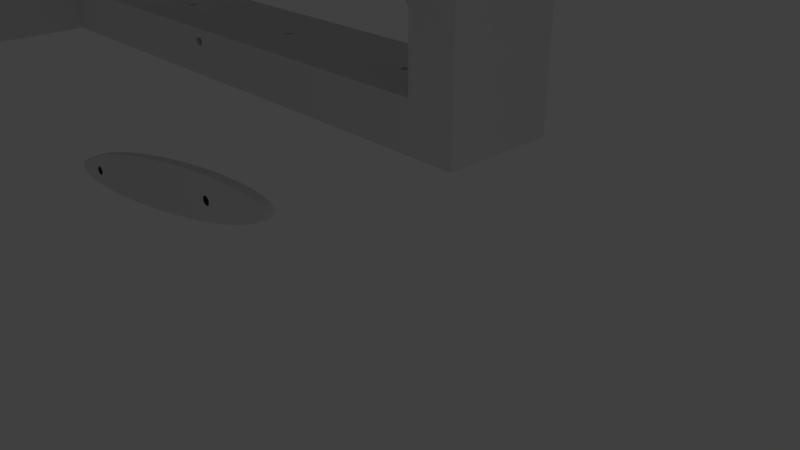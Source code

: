 # Source: PaineilmatykkiXD_.blend  (saved by Blender 2.78.0; exported with 4.5.12 LTS)
import bpy
from mathutils import Matrix  # noqa: F401  (used for matrix-valued properties, if any)

bpy.ops.wm.read_factory_settings(use_empty=True)
scene = bpy.context.scene
scene.name = 'Scene'

# ---- collections
col_collection_1 = bpy.data.collections.new('Collection 1'); scene.collection.children.link(col_collection_1)

# ---- world
world_world = bpy.data.worlds.new('World'); scene.world = world_world
world_world.color = (0.05088, 0.05088, 0.05088)
world_world.use_sun_shadow = False
world_world.sun_shadow_jitter_overblur = 0.0
world_world.cycles.sampling_method = 'MANUAL'

# ---- cameras
cam_camera = bpy.data.cameras.new('Camera')
cam_camera.clip_end = 100.0
cam_camera.lens = 35.0
cam_camera.sensor_width = 32.0
cam_camera.sensor_height = 18.0
cam_camera.ortho_scale = 7.314
cam_camera.dof.focus_distance = 0.0
cam_camera.dof.aperture_fstop = 128.0

# ---- lights
light_lamp = bpy.data.lights.new('Lamp', 'POINT')
light_lamp.transmission_factor = 0.0
light_lamp.cutoff_distance = 30.0
light_lamp.energy = 100.0
light_lamp.shadow_buffer_clip_start = 1.001
light_lamp.shadow_soft_size = 0.1
light_lamp.shadow_maximum_resolution = 0.006
light_lamp.use_absolute_resolution = True

# ---- meshes
me_circle_001 = bpy.data.meshes.new('Circle.001')
me_circle_001.from_pydata([(0.0, 1.0, 0.0), (-0.1951, 0.9808, 0.0), (-0.3827, 0.9239, 0.0), (-0.5556, 0.8315, 0.0), (-0.7071, 0.7071, 0.0), (-0.8315, 0.5556, 0.0), (-0.9239, 0.3827, 0.0), (-0.9808, 0.1951, 0.0), (-1.0, 7.55e-08, 0.0), (-0.9808, -0.1951, 0.0), (-0.9239, -0.3827, 0.0), (-0.8315, -0.5556, 0.0), (-0.7071, -0.7071, 0.0), (-0.5556, -0.8315, 0.0), (-0.3827, -0.9239, 0.0), (-0.1951, -0.9808, 0.0), (3.258e-07, -1.0, 0.0), (0.1951, -0.9808, 0.0), (0.3827, -0.9239, 0.0), (0.5556, -0.8315, 0.0), (0.7071, -0.7071, 0.0), (0.8315, -0.5556, 0.0), (0.9239, -0.3827, 0.0), (0.9808, -0.1951, 0.0), (1.0, 9.656e-07, 0.0), (0.9808, 0.1951, 0.0), (0.9239, 0.3827, 0.0), (0.8315, 0.5556, 0.0), (0.7071, 0.7071, 0.0), (0.5556, 0.8315, 0.0), (0.3827, 0.9239, 0.0), (0.1951, 0.9808, 0.0), (-0.1951, 0.9807, -823.2), (-9.095e-13, 1.0, -823.2), (-0.3827, 0.9238, -823.2), (-0.5556, 0.8314, -823.2), (-0.7071, 0.7071, -823.2), (-0.8315, 0.5555, -823.2), (-0.9239, 0.3826, -823.2), (-0.9808, 0.1951, -823.2), (-1.0, -3.591e-05, -823.2), (-0.9808, -0.1951, -823.2), (-0.9239, -0.3827, -823.2), (-0.8315, -0.5556, -823.2), (-0.7071, -0.7071, -823.2), (-0.5556, -0.8315, -823.2), (-0.3827, -0.9239, -823.2), (-0.1951, -0.9808, -823.2), (3.258e-07, -1.0, -823.2), (0.1951, -0.9808, -823.2), (0.3827, -0.9239, -823.2), (0.5556, -0.8315, -823.2), (0.7071, -0.7071, -823.2), (0.8315, -0.5556, -823.2), (0.9239, -0.3827, -823.2), (0.9808, -0.1951, -823.2), (1.0, -3.502e-05, -823.2), (0.9808, 0.1951, -823.2), (0.9239, 0.3826, -823.2), (0.8315, 0.5555, -823.2), (0.7071, 0.7071, -823.2), (0.5556, 0.8314, -823.2), (0.3827, 0.9238, -823.2), (0.1951, 0.9807, -823.2)], [], [(1, 0, 31, 30, 29, 28, 27, 26, 25, 24, 23, 22, 21, 20, 19, 18, 17, 16, 15, 14, 13, 12, 11, 10, 9, 8, 7, 6, 5, 4, 3, 2), (32, 34, 35, 36, 37, 38, 39, 40, 41, 42, 43, 44, 45, 46, 47, 48, 49, 50, 51, 52, 53, 54, 55, 56, 57, 58, 59, 60, 61, 62, 63, 33), (10, 11, 43, 42), (24, 25, 57, 56), (11, 12, 44, 43), (25, 26, 58, 57), (12, 13, 45, 44), (26, 27, 59, 58), (13, 14, 46, 45), (0, 1, 32, 33), (27, 28, 60, 59), (14, 15, 47, 46), (1, 2, 34, 32), (28, 29, 61, 60), (15, 16, 48, 47), (2, 3, 35, 34), (29, 30, 62, 61), (16, 17, 49, 48), (3, 4, 36, 35), (30, 31, 63, 62), (17, 18, 50, 49), (4, 5, 37, 36), (31, 0, 33, 63), (18, 19, 51, 50), (5, 6, 38, 37), (19, 20, 52, 51), (6, 7, 39, 38), (20, 21, 53, 52), (7, 8, 40, 39), (21, 22, 54, 53), (8, 9, 41, 40), (22, 23, 55, 54), (9, 10, 42, 41), (23, 24, 56, 55)])
me_circle_001.use_remesh_preserve_volume = False
me_circle_001.use_remesh_preserve_attributes = False
me_circle_001.use_mirror_vertex_groups = False
me_circle_001.update()
me_plane_001 = bpy.data.meshes.new('Plane.001')
me_plane_001.from_pydata([(-1.0, -1.0, 0.0), (1.0, -1.0, 0.0), (-1.0, 1.0, 0.0), (1.0, 1.0, 0.0), (-1.0, -1.0, 11.97), (1.0, -1.0, 11.97), (-1.0, 1.0, 11.97), (1.0, 1.0, 11.97)], [], [(0, 2, 3, 1), (4, 5, 7, 6), (2, 0, 4, 6), (3, 2, 6, 7), (0, 1, 5, 4), (1, 3, 7, 5)])
me_plane_001.use_remesh_preserve_volume = False
me_plane_001.use_remesh_preserve_attributes = False
me_plane_001.use_mirror_vertex_groups = False
me_plane_001.update()
me_circle_003 = bpy.data.meshes.new('Circle.003')
me_circle_003.from_pydata([(0.0, 1.0, 0.0), (-0.1951, 0.9808, 0.0), (-0.3827, 0.9239, 0.0), (-0.5556, 0.8315, 0.0), (-0.7071, 0.7071, 0.0), (-0.8315, 0.5556, 0.0), (-0.9239, 0.3827, 0.0), (-0.9808, 0.1951, 0.0), (-1.0, 7.55e-08, 0.0), (-0.9808, -0.1951, 0.0), (-0.9239, -0.3827, 0.0), (-0.8315, -0.5556, 0.0), (-0.7071, -0.7071, 0.0), (-0.5556, -0.8315, 0.0), (-0.3827, -0.9239, 0.0), (-0.1951, -0.9808, 0.0), (3.258e-07, -1.0, 0.0), (0.1951, -0.9808, 0.0), (0.3827, -0.9239, 0.0), (0.5556, -0.8315, 0.0), (0.7071, -0.7071, 0.0), (0.8315, -0.5556, 0.0), (0.9239, -0.3827, 0.0), (0.9808, -0.1951, 0.0), (1.0, 9.656e-07, 0.0), (0.9808, 0.1951, 0.0), (0.9239, 0.3827, 0.0), (0.8315, 0.5556, 0.0), (0.7071, 0.7071, 0.0), (0.5556, 0.8315, 0.0), (0.3827, 0.9239, 0.0), (0.1951, 0.9808, 0.0), (0.0, 1.0, 22.09), (-0.1951, 0.9808, 22.09), (-0.3827, 0.9239, 22.09), (-0.5556, 0.8315, 22.09), (-0.7071, 0.7071, 22.09), (-0.8315, 0.5556, 22.09), (-0.9239, 0.3827, 22.09), (-0.9808, 0.1951, 22.09), (-1.0, 7.55e-08, 22.09), (-0.9808, -0.1951, 22.09), (-0.9239, -0.3827, 22.09), (-0.8315, -0.5556, 22.09), (-0.7071, -0.7071, 22.09), (-0.5556, -0.8315, 22.09), (-0.3827, -0.9239, 22.09), (-0.1951, -0.9808, 22.09), (3.258e-07, -1.0, 22.09), (0.1951, -0.9808, 22.09), (0.3827, -0.9239, 22.09), (0.5556, -0.8315, 22.09), (0.7071, -0.7071, 22.09), (0.8315, -0.5556, 22.09), (0.9239, -0.3827, 22.09), (0.9808, -0.1951, 22.09), (1.0, 9.656e-07, 22.09), (0.9808, 0.1951, 22.09), (0.9239, 0.3827, 22.09), (0.8315, 0.5556, 22.09), (0.7071, 0.7071, 22.09), (0.5556, 0.8315, 22.09), (0.3827, 0.9239, 22.09), (0.1951, 0.9808, 22.09)], [], [(1, 0, 31, 30, 29, 28, 27, 26, 25, 24, 23, 22, 21, 20, 19, 18, 17, 16, 15, 14, 13, 12, 11, 10, 9, 8, 7, 6, 5, 4, 3, 2), (33, 34, 35, 36, 37, 38, 39, 40, 41, 42, 43, 44, 45, 46, 47, 48, 49, 50, 51, 52, 53, 54, 55, 56, 57, 58, 59, 60, 61, 62, 63, 32), (17, 18, 50, 49), (4, 5, 37, 36), (31, 0, 32, 63), (18, 19, 51, 50), (5, 6, 38, 37), (19, 20, 52, 51), (6, 7, 39, 38), (20, 21, 53, 52), (7, 8, 40, 39), (21, 22, 54, 53), (8, 9, 41, 40), (22, 23, 55, 54), (9, 10, 42, 41), (23, 24, 56, 55), (10, 11, 43, 42), (24, 25, 57, 56), (11, 12, 44, 43), (25, 26, 58, 57), (12, 13, 45, 44), (26, 27, 59, 58), (13, 14, 46, 45), (0, 1, 33, 32), (27, 28, 60, 59), (14, 15, 47, 46), (1, 2, 34, 33), (28, 29, 61, 60), (15, 16, 48, 47), (2, 3, 35, 34), (29, 30, 62, 61), (16, 17, 49, 48), (3, 4, 36, 35), (30, 31, 63, 62)])
me_circle_003.use_remesh_preserve_volume = False
me_circle_003.use_remesh_preserve_attributes = False
me_circle_003.use_mirror_vertex_groups = False
me_circle_003.update()
me_circle = bpy.data.meshes.new('Circle')
me_circle.from_pydata([(0.0, 1.0, 0.0), (-0.1951, 0.9808, 0.0), (-0.3827, 0.9239, 0.0), (-0.5556, 0.8315, 0.0), (-0.7071, 0.7071, 0.0), (-0.8315, 0.5556, 0.0), (-0.9239, 0.3827, 0.0), (-0.9808, 0.1951, 0.0), (-1.0, 7.55e-08, 0.0), (-0.9808, -0.1951, 0.0), (-0.9239, -0.3827, 0.0), (-0.8315, -0.5556, 0.0), (-0.7071, -0.7071, 0.0), (-0.5556, -0.8315, 0.0), (-0.3827, -0.9239, 0.0), (-0.1951, -0.9808, 0.0), (3.258e-07, -1.0, 0.0), (0.1951, -0.9808, 0.0), (0.3827, -0.9239, 0.0), (0.5556, -0.8315, 0.0), (0.7071, -0.7071, 0.0), (0.8315, -0.5556, 0.0), (0.9239, -0.3827, 0.0), (0.9808, -0.1951, 0.0), (1.0, 9.656e-07, 0.0), (0.9808, 0.1951, 0.0), (0.9239, 0.3827, 0.0), (0.8315, 0.5556, 0.0), (0.7071, 0.7071, 0.0), (0.5556, 0.8315, 0.0), (0.3827, 0.9239, 0.0), (0.1951, 0.9808, 0.0), (0.0, 1.0, 0.3962), (-0.1951, 0.9808, 0.3962), (-0.3827, 0.9239, 0.3962), (-0.5556, 0.8315, 0.3962), (-0.7071, 0.7071, 0.3962), (-0.8315, 0.5556, 0.3962), (-0.9239, 0.3827, 0.3962), (-0.9808, 0.1951, 0.3962), (-1.0, 7.55e-08, 0.3962), (-0.9808, -0.1951, 0.3962), (-0.9239, -0.3827, 0.3962), (-0.8315, -0.5556, 0.3962), (-0.7071, -0.7071, 0.3962), (-0.5556, -0.8315, 0.3962), (-0.3827, -0.9239, 0.3962), (-0.1951, -0.9808, 0.3962), (3.258e-07, -1.0, 0.3962), (0.1951, -0.9808, 0.3962), (0.3827, -0.9239, 0.3962), (0.5556, -0.8315, 0.3962), (0.7071, -0.7071, 0.3962), (0.8315, -0.5556, 0.3962), (0.9239, -0.3827, 0.3962), (0.9808, -0.1951, 0.3962), (1.0, 9.656e-07, 0.3962), (0.9808, 0.1951, 0.3962), (0.9239, 0.3827, 0.3962), (0.8315, 0.5556, 0.3962), (0.7071, 0.7071, 0.3962), (0.5556, 0.8315, 0.3962), (0.3827, 0.9239, 0.3962), (0.1951, 0.9808, 0.3962), (-0.4649, -0.2718, 0.3962), (-0.4649, -0.2718, -4.768e-07), (-0.4702, -0.2748, 0.3962), (-0.4702, -0.2748, -4.768e-07), (-0.4951, -0.1584, 0.3962), (-0.4951, -0.1584, -4.768e-07), (-0.4948, -0.0172, 0.3962), (-0.4948, -0.0172, -4.768e-07), (-0.4544, 0.06173, 0.3962), (-0.4544, 0.06173, -4.768e-07), (-0.4598, -0.2618, 0.3962), (-0.4598, -0.2618, -4.768e-07), (-0.4591, 0.07924, 0.3962), (-0.4591, 0.07924, -4.768e-07), (-0.455, -0.2452, 0.3962), (-0.455, -0.2452, -4.768e-07), (-0.4445, -0.02206, 0.3962), (-0.4445, -0.02206, -4.768e-07), (-0.4927, -0.1906, 0.3962), (-0.4927, -0.1906, -4.768e-07), (-0.4748, 0.09126, 0.3962), (-0.4748, 0.09126, -4.768e-07), (-0.4431, -0.05683, 0.3962), (-0.4431, -0.05683, -4.768e-07), (-0.447, 0.01009, 0.3962), (-0.447, 0.01009, -4.768e-07), (-0.4853, -0.2422, 0.3962), (-0.4853, -0.2422, -4.768e-07), (-0.4894, -0.2189, 0.3962), (-0.4894, -0.2189, -4.768e-07), (-0.4888, 0.0421, 0.3962), (-0.4888, 0.0421, -4.768e-07), (-0.4922, 0.01446, 0.3962), (-0.4922, 0.01446, -4.768e-07), (-0.4641, 0.09023, 0.3962), (-0.4641, 0.09023, -4.768e-07), (-0.4694, 0.09429, 0.3962), (-0.4694, 0.09429, -4.768e-07), (-0.4432, -0.1288, 0.3962), (-0.4432, -0.1288, -4.768e-07), (-0.4426, -0.09288, 0.3962), (-0.4426, -0.09288, -4.768e-07), (-0.4966, -0.1237, 0.3962), (-0.4966, -0.1237, -4.768e-07), (-0.4846, 0.06465, 0.3962), (-0.4846, 0.06465, -4.768e-07), (-0.4971, -0.08762, 0.3962), (-0.4971, -0.08762, -4.768e-07), (-0.4965, -0.05167, 0.3962), (-0.4965, -0.05167, -4.768e-07), (-0.4509, -0.2226, 0.3962), (-0.4509, -0.2226, -4.768e-07), (-0.4448, -0.1633, 0.3962), (-0.4448, -0.1633, -4.768e-07), (-0.4755, -0.2707, 0.3962), (-0.4755, -0.2707, -4.768e-07), (-0.4806, -0.2597, 0.3962), (-0.4806, -0.2597, -4.768e-07), (-0.4799, 0.08125, 0.3962), (-0.4799, 0.08125, -4.768e-07), (-0.4503, 0.03838, 0.3962), (-0.4503, 0.03838, -4.768e-07), (-0.4474, -0.195, 0.3962), (-0.4474, -0.195, -4.768e-07), (0.7688, -0.1758, -9.537e-07), (0.7688, -0.1758, 0.3962), (0.7635, -0.1788, -9.537e-07), (0.7635, -0.1788, 0.3962), (0.7386, -0.06247, -9.537e-07), (0.7386, -0.06247, 0.3962), (0.7389, 0.07878, 0.3962), (0.7389, 0.07878, -9.537e-07), (0.7794, 0.1577, 4.768e-07), (0.7794, 0.1577, 0.3962), (0.774, -0.1658, -9.537e-07), (0.774, -0.1658, 0.3962), (0.7747, 0.1752, 4.768e-07), (0.7747, 0.1752, 0.3962), (0.7787, -0.1492, -9.537e-07), (0.7787, -0.1492, 0.3962), (0.7892, 0.07392, 4.768e-07), (0.7892, 0.07392, 0.3962), (0.7411, -0.09462, -9.537e-07), (0.7411, -0.09462, 0.3962), (0.759, 0.1872, 4.768e-07), (0.759, 0.1872, 0.3962), (0.7907, 0.03915, 0.3962), (0.7907, 0.03915, -9.537e-07), (0.7868, 0.1061, 4.768e-07), (0.7868, 0.1061, 0.3962), (0.7485, -0.1463, -9.537e-07), (0.7485, -0.1463, 0.3962), (0.7444, -0.1229, -9.537e-07), (0.7444, -0.1229, 0.3962), (0.7449, 0.1381, 4.768e-07), (0.7449, 0.1381, 0.3962), (0.7415, 0.1104, 4.768e-07), (0.7415, 0.1104, 0.3962), (0.7696, 0.1862, 4.768e-07), (0.7696, 0.1862, 0.3962), (0.7643, 0.1903, 4.768e-07), (0.7643, 0.1903, 0.3962), (0.7905, -0.03286, -9.537e-07), (0.7905, -0.03286, 0.3962), (0.7911, 0.003094, 0.3962), (0.7911, 0.003094, 2.384e-06), (0.7371, -0.0277, -9.537e-07), (0.7371, -0.0277, 0.3962), (0.7491, 0.1606, 4.768e-07), (0.7491, 0.1606, 0.3962), (0.7367, 0.008356, 0.3962), (0.7367, 0.008356, -9.537e-07), (0.7373, 0.04431, 0.3962), (0.7373, 0.04431, -9.537e-07), (0.7829, -0.1266, -9.537e-07), (0.7829, -0.1266, 0.3962), (0.7889, -0.06733, -9.537e-07), (0.7889, -0.06733, 0.3962), (0.7582, -0.1748, -9.537e-07), (0.7582, -0.1748, 0.3962), (0.7531, -0.1638, -9.537e-07), (0.7531, -0.1638, 0.3962), (0.7539, 0.1772, 4.768e-07), (0.7539, 0.1772, 0.3962), (0.7834, 0.1344, 4.768e-07), (0.7834, 0.1344, 0.3962), (0.7863, -0.09899, -9.537e-07), (0.7863, -0.09899, 0.3962)], [], [(1, 0, 31, 30, 29, 28, 27, 26, 25, 24, 169, 151, 144, 152, 188, 136, 140, 162, 164, 148, 186, 172, 158, 160, 135, 177, 175, 81, 89, 125, 73, 77, 99, 101, 85, 123, 109, 95, 97, 71, 113, 111, 9, 8, 7, 6, 5, 4, 3, 2), (33, 34, 35, 36, 37, 38, 39, 40, 41, 110, 112, 70, 96, 94, 108, 122, 84, 100, 98, 76, 72, 124, 88, 80, 174, 176, 134, 161, 159, 173, 187, 149, 165, 163, 141, 137, 189, 153, 145, 150, 168, 56, 57, 58, 59, 60, 61, 62, 63, 32), (10, 11, 43, 42), (24, 25, 57, 56), (11, 12, 44, 43), (25, 26, 58, 57), (12, 13, 45, 44), (26, 27, 59, 58), (13, 14, 46, 45), (0, 1, 33, 32), (27, 28, 60, 59), (14, 15, 47, 46), (1, 2, 34, 33), (28, 29, 61, 60), (15, 16, 48, 47), (2, 3, 35, 34), (29, 30, 62, 61), (16, 17, 49, 48), (3, 4, 36, 35), (30, 31, 63, 62), (17, 18, 50, 49), (4, 5, 37, 36), (31, 0, 32, 63), (18, 19, 51, 50), (5, 6, 38, 37), (19, 20, 52, 51), (6, 7, 39, 38), (20, 21, 53, 52), (7, 8, 40, 39), (21, 22, 54, 53), (8, 9, 41, 40), (22, 23, 55, 54), (9, 10, 42, 41), (23, 24, 56, 55), (9, 111, 107, 69, 83, 93, 91, 121, 119, 67, 65, 75, 79, 115, 127, 117, 103, 105, 23, 22, 21, 20, 19, 18, 17, 16, 15, 14, 13, 12, 11, 10), (55, 104, 102, 116, 126, 114, 78, 74, 64, 66, 118, 120, 90, 92, 82, 68, 106, 110, 41, 42, 43, 44, 45, 46, 47, 48, 49, 50, 51, 52, 53, 54), (81, 175, 170, 132, 146, 156, 154, 184, 182, 130, 128, 138, 142, 178, 190, 180, 166, 169, 24, 23, 105, 87), (56, 168, 167, 181, 191, 179, 143, 139, 129, 131, 183, 185, 155, 157, 147, 133, 171, 174, 80, 86, 104, 55)])
me_circle.use_remesh_preserve_volume = False
me_circle.use_remesh_preserve_attributes = False
me_circle.use_mirror_vertex_groups = False
me_circle.update()
me_circle_002 = bpy.data.meshes.new('Circle.002')
me_circle_002.from_pydata([(0.0, 1.0, 0.0), (-0.1951, 0.9808, 0.0), (-0.3827, 0.9239, 0.0), (-0.5556, 0.8315, 0.0), (-0.7071, 0.7071, 0.0), (-0.8315, 0.5556, 0.0), (-0.9239, 0.3827, 0.0), (-0.9808, 0.1951, 0.0), (-1.0, 7.55e-08, 0.0), (-0.9808, -0.1951, 0.0), (-0.9239, -0.3827, 0.0), (-0.8315, -0.5556, 0.0), (-0.7071, -0.7071, 0.0), (-0.5556, -0.8315, 0.0), (-0.3827, -0.9239, 0.0), (-0.1951, -0.9808, 0.0), (3.258e-07, -1.0, 0.0), (0.1951, -0.9808, 0.0), (0.3827, -0.9239, 0.0), (0.5556, -0.8315, 0.0), (0.7071, -0.7071, 0.0), (0.8315, -0.5556, 0.0), (0.9239, -0.3827, 0.0), (0.9808, -0.1951, 0.0), (1.0, 9.656e-07, 0.0), (0.9808, 0.1951, 0.0), (0.9239, 0.3827, 0.0), (0.8315, 0.5556, 0.0), (0.7071, 0.7071, 0.0), (0.5556, 0.8315, 0.0), (0.3827, 0.9239, 0.0), (0.1951, 0.9808, 0.0), (0.0, 1.0, 0.3962), (-0.1951, 0.9808, 0.3962), (-0.3827, 0.9239, 0.3962), (-0.5556, 0.8315, 0.3962), (-0.7071, 0.7071, 0.3962), (-0.8315, 0.5556, 0.3962), (-0.9239, 0.3827, 0.3962), (-0.9808, 0.1951, 0.3962), (-1.0, 7.55e-08, 0.3962), (-0.9808, -0.1951, 0.3962), (-0.9239, -0.3827, 0.3962), (-0.8315, -0.5556, 0.3962), (-0.7071, -0.7071, 0.3962), (-0.5556, -0.8315, 0.3962), (-0.3827, -0.9239, 0.3962), (-0.1951, -0.9808, 0.3962), (3.258e-07, -1.0, 0.3962), (0.1951, -0.9808, 0.3962), (0.3827, -0.9239, 0.3962), (0.5556, -0.8315, 0.3962), (0.7071, -0.7071, 0.3962), (0.8315, -0.5556, 0.3962), (0.9239, -0.3827, 0.3962), (0.9808, -0.1951, 0.3962), (1.0, 9.656e-07, 0.3962), (0.9808, 0.1951, 0.3962), (0.9239, 0.3827, 0.3962), (0.8315, 0.5556, 0.3962), (0.7071, 0.7071, 0.3962), (0.5556, 0.8315, 0.3962), (0.3827, 0.9239, 0.3962), (0.1951, 0.9808, 0.3962), (-0.4649, -0.2718, 0.3962), (-0.4649, -0.2718, 1.311e-06), (-0.4702, -0.2748, 0.3962), (-0.4702, -0.2748, 1.311e-06), (-0.4951, -0.1584, 0.3962), (-0.4951, -0.1584, 1.311e-06), (-0.4948, -0.0172, 0.3962), (-0.4948, -0.0172, 1.311e-06), (-0.4544, 0.06173, 0.3962), (-0.4544, 0.06173, 1.311e-06), (-0.4598, -0.2618, 0.3962), (-0.4598, -0.2618, 1.311e-06), (-0.4591, 0.07924, 0.3962), (-0.4591, 0.07924, 1.311e-06), (-0.455, -0.2452, 0.3962), (-0.455, -0.2452, 1.311e-06), (-0.4445, -0.02206, 0.3962), (-0.4445, -0.02206, 1.311e-06), (-0.4927, -0.1906, 0.3962), (-0.4927, -0.1906, 1.311e-06), (-0.4748, 0.09126, 0.3962), (-0.4748, 0.09126, 1.311e-06), (-0.4431, -0.05683, 0.3962), (-0.4431, -0.05683, 1.311e-06), (-0.447, 0.01009, 0.3962), (-0.447, 0.01009, 1.311e-06), (-0.4853, -0.2422, 0.3962), (-0.4853, -0.2422, 1.311e-06), (-0.4894, -0.2189, 0.3962), (-0.4894, -0.2189, 1.311e-06), (-0.4888, 0.0421, 0.3962), (-0.4888, 0.0421, 1.311e-06), (-0.4922, 0.01446, 0.3962), (-0.4922, 0.01446, 1.311e-06), (-0.4641, 0.09023, 0.3962), (-0.4641, 0.09023, 1.311e-06), (-0.4694, 0.09429, 0.3962), (-0.4694, 0.09429, 1.311e-06), (-0.4432, -0.1288, 0.3962), (-0.4432, -0.1288, 1.311e-06), (-0.4426, -0.09289, 0.3962), (-0.4426, -0.09289, 1.311e-06), (-0.4966, -0.1237, 0.3962), (-0.4966, -0.1237, 1.311e-06), (-0.4846, 0.06465, 0.3962), (-0.4846, 0.06465, 1.311e-06), (-0.4971, -0.08762, 0.3962), (-0.4971, -0.08762, 1.311e-06), (-0.4965, -0.05167, 0.3962), (-0.4965, -0.05167, 1.311e-06), (-0.4509, -0.2226, 0.3962), (-0.4509, -0.2226, 1.311e-06), (-0.4448, -0.1633, 0.3962), (-0.4448, -0.1633, 1.311e-06), (-0.4755, -0.2707, 0.3962), (-0.4755, -0.2707, 1.311e-06), (-0.4806, -0.2597, 0.3962), (-0.4806, -0.2597, 1.311e-06), (-0.4799, 0.08125, 0.3962), (-0.4799, 0.08125, 1.311e-06), (-0.4503, 0.03838, 0.3962), (-0.4503, 0.03838, 1.311e-06), (-0.4474, -0.195, 0.3962), (-0.4474, -0.195, 1.311e-06), (0.7688, -0.1758, -1.907e-06), (0.7688, -0.1758, 0.3962), (0.7635, -0.1788, -1.907e-06), (0.7635, -0.1788, 0.3962), (0.7386, -0.06247, -1.907e-06), (0.7386, -0.06247, 0.3962), (0.7389, 0.07878, 0.3962), (0.7389, 0.07878, 0.0), (0.7794, 0.1577, 0.0), (0.7794, 0.1577, 0.3962), (0.774, -0.1658, -1.907e-06), (0.774, -0.1658, 0.3962), (0.7747, 0.1752, 0.0), (0.7747, 0.1752, 0.3962), (0.7787, -0.1492, -1.907e-06), (0.7787, -0.1492, 0.3962), (0.7892, 0.07392, 0.0), (0.7892, 0.07392, 0.3962), (0.7411, -0.09462, -1.907e-06), (0.7411, -0.09462, 0.3962), (0.759, 0.1872, 0.0), (0.759, 0.1872, 0.3962), (0.7907, 0.03915, 0.3962), (0.7907, 0.03915, 0.0), (0.7868, 0.1061, 0.0), (0.7868, 0.1061, 0.3962), (0.7485, -0.1463, -1.907e-06), (0.7485, -0.1463, 0.3962), (0.7444, -0.1229, -1.907e-06), (0.7444, -0.1229, 0.3962), (0.7449, 0.1381, 0.0), (0.7449, 0.1381, 0.3962), (0.7415, 0.1104, 0.0), (0.7415, 0.1104, 0.3962), (0.7696, 0.1862, 0.0), (0.7696, 0.1862, 0.3962), (0.7643, 0.1903, 0.0), (0.7643, 0.1903, 0.3962), (0.7905, -0.03286, -1.907e-06), (0.7905, -0.03286, 0.3962), (0.7911, 0.003093, 0.3962), (0.7911, 0.003093, 0.0), (0.7371, -0.0277, -1.907e-06), (0.7371, -0.0277, 0.3962), (0.7491, 0.1606, 0.0), (0.7491, 0.1606, 0.3962), (0.7367, 0.008356, 0.3962), (0.7367, 0.008356, 4.768e-06), (0.7373, 0.04431, 0.3962), (0.7373, 0.04431, 0.0), (0.7829, -0.1266, -1.907e-06), (0.7829, -0.1266, 0.3962), (0.7889, -0.06733, -1.907e-06), (0.7889, -0.06733, 0.3962), (0.7582, -0.1748, -1.907e-06), (0.7582, -0.1748, 0.3962), (0.7531, -0.1638, -1.907e-06), (0.7531, -0.1638, 0.3962), (0.7539, 0.1772, 0.0), (0.7539, 0.1772, 0.3962), (0.7834, 0.1344, 0.0), (0.7834, 0.1344, 0.3962), (0.7863, -0.09899, -1.907e-06), (0.7863, -0.09899, 0.3962)], [], [(1, 0, 31, 30, 29, 28, 27, 26, 25, 24, 169, 151, 144, 152, 188, 136, 140, 162, 164, 148, 186, 172, 158, 160, 135, 177, 175, 81, 89, 125, 73, 77, 99, 101, 85, 123, 109, 95, 97, 71, 113, 111, 9, 8, 7, 6, 5, 4, 3, 2), (33, 34, 35, 36, 37, 38, 39, 40, 41, 110, 112, 70, 96, 94, 108, 122, 84, 100, 98, 76, 72, 124, 88, 80, 174, 176, 134, 161, 159, 173, 187, 149, 165, 163, 141, 137, 189, 153, 145, 150, 168, 56, 57, 58, 59, 60, 61, 62, 63, 32), (10, 11, 43, 42), (24, 25, 57, 56), (11, 12, 44, 43), (25, 26, 58, 57), (12, 13, 45, 44), (26, 27, 59, 58), (13, 14, 46, 45), (0, 1, 33, 32), (27, 28, 60, 59), (14, 15, 47, 46), (1, 2, 34, 33), (28, 29, 61, 60), (15, 16, 48, 47), (2, 3, 35, 34), (29, 30, 62, 61), (16, 17, 49, 48), (3, 4, 36, 35), (30, 31, 63, 62), (17, 18, 50, 49), (4, 5, 37, 36), (31, 0, 32, 63), (18, 19, 51, 50), (5, 6, 38, 37), (19, 20, 52, 51), (6, 7, 39, 38), (20, 21, 53, 52), (7, 8, 40, 39), (21, 22, 54, 53), (8, 9, 41, 40), (22, 23, 55, 54), (9, 10, 42, 41), (23, 24, 56, 55), (9, 111, 107, 69, 83, 93, 91, 121, 119, 67, 65, 75, 79, 115, 127, 117, 103, 105, 23, 22, 21, 20, 19, 18, 17, 16, 15, 14, 13, 12, 11, 10), (55, 104, 102, 116, 126, 114, 78, 74, 64, 66, 118, 120, 90, 92, 82, 68, 106, 110, 41, 42, 43, 44, 45, 46, 47, 48, 49, 50, 51, 52, 53, 54), (81, 175, 170, 132, 146, 156, 154, 184, 182, 130, 128, 138, 142, 178, 190, 180, 166, 169, 24, 23, 105, 87), (56, 168, 167, 181, 191, 179, 143, 139, 129, 131, 183, 185, 155, 157, 147, 133, 171, 174, 80, 86, 104, 55)])
me_circle_002.use_remesh_preserve_volume = False
me_circle_002.use_remesh_preserve_attributes = False
me_circle_002.use_mirror_vertex_groups = False
me_circle_002.update()
me_circle_005 = bpy.data.meshes.new('Circle.005')
me_circle_005.from_pydata([(0.0, 1.0, 0.0), (-0.1951, 0.9808, 0.0), (-0.3827, 0.9239, 0.0), (-0.5556, 0.8315, 0.0), (-0.7071, 0.7071, 0.0), (-0.8315, 0.5556, 0.0), (-0.9239, 0.3827, 0.0), (-0.9808, 0.1951, 0.0), (-1.0, 7.55e-08, 0.0), (-0.9808, -0.1951, 0.0), (-0.9239, -0.3827, 0.0), (-0.8315, -0.5556, 0.0), (-0.7071, -0.7071, 0.0), (-0.5556, -0.8315, 0.0), (-0.3827, -0.9239, 0.0), (-0.1951, -0.9808, 0.0), (3.258e-07, -1.0, 0.0), (0.1951, -0.9808, 0.0), (0.3827, -0.9239, 0.0), (0.5556, -0.8315, 0.0), (0.7071, -0.7071, 0.0), (0.8315, -0.5556, 0.0), (0.9239, -0.3827, 0.0), (0.9808, -0.1951, 0.0), (1.0, 9.656e-07, 0.0), (0.9808, 0.1951, 0.0), (0.9239, 0.3827, 0.0), (0.8315, 0.5556, 0.0), (0.7071, 0.7071, 0.0), (0.5556, 0.8315, 0.0), (0.3827, 0.9239, 0.0), (0.1951, 0.9808, 0.0), (0.0, 1.0, 0.3962), (-0.1951, 0.9808, 0.3962), (-0.3827, 0.9239, 0.3962), (-0.5556, 0.8315, 0.3962), (-0.7071, 0.7071, 0.3962), (-0.8315, 0.5556, 0.3962), (-0.9239, 0.3827, 0.3962), (-0.9808, 0.1951, 0.3962), (-1.0, 7.55e-08, 0.3962), (-0.9808, -0.1951, 0.3962), (-0.9239, -0.3827, 0.3962), (-0.8315, -0.5556, 0.3962), (-0.7071, -0.7071, 0.3962), (-0.5556, -0.8315, 0.3962), (-0.3827, -0.9239, 0.3962), (-0.1951, -0.9808, 0.3962), (3.258e-07, -1.0, 0.3962), (0.1951, -0.9808, 0.3962), (0.3827, -0.9239, 0.3962), (0.5556, -0.8315, 0.3962), (0.7071, -0.7071, 0.3962), (0.8315, -0.5556, 0.3962), (0.9239, -0.3827, 0.3962), (0.9808, -0.1951, 0.3962), (1.0, 9.656e-07, 0.3962), (0.9808, 0.1951, 0.3962), (0.9239, 0.3827, 0.3962), (0.8315, 0.5556, 0.3962), (0.7071, 0.7071, 0.3962), (0.5556, 0.8315, 0.3962), (0.3827, 0.9239, 0.3962), (0.1951, 0.9808, 0.3962), (-0.3964, -0.1644, 0.3962), (-0.3964, -0.1644, 4.768e-07), (-0.4017, -0.1674, 0.3962), (-0.4017, -0.1674, 4.768e-07), (-0.4266, -0.05106, 0.3962), (-0.4266, -0.05106, 4.768e-07), (-0.4263, 0.09019, 0.3962), (-0.4263, 0.09019, 4.768e-07), (-0.3859, 0.1691, 0.3962), (-0.3859, 0.1691, 4.768e-07), (-0.3913, -0.1544, 0.3962), (-0.3913, -0.1544, 4.768e-07), (-0.3905, 0.1866, 0.3962), (-0.3905, 0.1866, 4.768e-07), (-0.3865, -0.1378, 0.3962), (-0.3865, -0.1378, 4.768e-07), (-0.376, 0.08532, 0.3962), (-0.376, 0.08532, 4.768e-07), (-0.4242, -0.08321, 0.3962), (-0.4242, -0.08321, 4.768e-07), (-0.4063, 0.1986, 0.3962), (-0.4063, 0.1986, 4.768e-07), (-0.3745, 0.05055, 0.3962), (-0.3745, 0.05055, 4.768e-07), (-0.3785, 0.1175, 0.3962), (-0.3785, 0.1175, 4.768e-07), (-0.4168, -0.1349, 0.3962), (-0.4168, -0.1349, 4.768e-07), (-0.4208, -0.1115, 0.3962), (-0.4208, -0.1115, 4.768e-07), (-0.4203, 0.1495, 0.3962), (-0.4203, 0.1495, 4.768e-07), (-0.4237, 0.1218, 0.3962), (-0.4237, 0.1218, 4.768e-07), (-0.3956, 0.1976, 0.3962), (-0.3956, 0.1976, 4.768e-07), (-0.4009, 0.2017, 0.3962), (-0.4009, 0.2017, 4.768e-07), (-0.3747, -0.02145, 0.3962), (-0.3747, -0.02145, 4.768e-07), (-0.3741, 0.0145, 0.3962), (-0.3741, 0.0145, 4.768e-07), (-0.4281, -0.01629, 0.3962), (-0.4281, -0.01629, 4.768e-07), (-0.4161, 0.172, 0.3962), (-0.4161, 0.172, 4.768e-07), (-0.4285, 0.01976, 0.3962), (-0.4285, 0.01976, 4.768e-07), (-0.4279, 0.05572, 0.3962), (-0.4279, 0.05572, 4.768e-07), (-0.3823, -0.1152, 0.3962), (-0.3823, -0.1152, 4.768e-07), (-0.3763, -0.05592, 0.3962), (-0.3763, -0.05592, 4.768e-07), (-0.407, -0.1634, 0.3962), (-0.407, -0.1634, 4.768e-07), (-0.4121, -0.1524, 0.3962), (-0.4121, -0.1524, 4.768e-07), (-0.4114, 0.1886, 0.3962), (-0.4114, 0.1886, 4.768e-07), (-0.3818, 0.1458, 0.3962), (-0.3818, 0.1458, 4.768e-07), (-0.3789, -0.08758, 0.3962), (-0.3789, -0.08758, 4.768e-07)], [], [(1, 0, 31, 30, 29, 28, 27, 26, 25, 105, 87, 81, 89, 125, 73, 77, 99, 101, 85, 123, 109, 95, 97, 71, 113, 111, 8, 7, 6, 5, 4, 3, 2), (33, 34, 35, 36, 37, 38, 39, 40, 110, 112, 70, 96, 94, 108, 122, 84, 100, 98, 76, 72, 124, 88, 80, 86, 104, 57, 58, 59, 60, 61, 62, 63, 32), (10, 11, 43, 42), (24, 25, 57, 56), (11, 12, 44, 43), (25, 26, 58, 57), (12, 13, 45, 44), (26, 27, 59, 58), (13, 14, 46, 45), (0, 1, 33, 32), (27, 28, 60, 59), (14, 15, 47, 46), (1, 2, 34, 33), (28, 29, 61, 60), (15, 16, 48, 47), (2, 3, 35, 34), (29, 30, 62, 61), (16, 17, 49, 48), (3, 4, 36, 35), (30, 31, 63, 62), (17, 18, 50, 49), (4, 5, 37, 36), (31, 0, 32, 63), (18, 19, 51, 50), (5, 6, 38, 37), (19, 20, 52, 51), (6, 7, 39, 38), (20, 21, 53, 52), (7, 8, 40, 39), (21, 22, 54, 53), (8, 9, 41, 40), (22, 23, 55, 54), (9, 10, 42, 41), (23, 24, 56, 55), (8, 111, 107, 69, 83, 93, 91, 121, 119, 67, 65, 75, 79, 115, 127, 117, 103, 105, 25, 24, 23, 22, 21, 20, 19, 18, 17, 16, 15, 14, 13, 12, 11, 10, 9), (57, 104, 102, 116, 126, 114, 78, 74, 64, 66, 118, 120, 90, 92, 82, 68, 106, 110, 40, 41, 42, 43, 44, 45, 46, 47, 48, 49, 50, 51, 52, 53, 54, 55, 56)])
me_circle_005.use_remesh_preserve_volume = False
me_circle_005.use_remesh_preserve_attributes = False
me_circle_005.use_mirror_vertex_groups = False
me_circle_005.update()
me_circle_007 = bpy.data.meshes.new('Circle.007')
me_circle_007.from_pydata([(0.0, 1.0, 0.0), (-0.1951, 0.9808, 0.0), (-0.3827, 0.9239, 0.0), (-0.5556, 0.8315, 0.0), (-0.7071, 0.7071, 0.0), (-0.8315, 0.5556, 0.0), (-0.9239, 0.3827, 0.0), (-0.9808, 0.1951, 0.0), (-1.0, 7.55e-08, 0.0), (-0.9808, -0.1951, 0.0), (-0.9239, -0.3827, 0.0), (-0.8315, -0.5556, 0.0), (-0.7071, -0.7071, 0.0), (-0.5556, -0.8315, 0.0), (-0.3827, -0.9239, 0.0), (-0.1951, -0.9808, 0.0), (3.258e-07, -1.0, 0.0), (0.1951, -0.9808, 0.0), (0.3827, -0.9239, 0.0), (0.5556, -0.8315, 0.0), (0.7071, -0.7071, 0.0), (0.8315, -0.5556, 0.0), (0.9239, -0.3827, 0.0), (0.9808, -0.1951, 0.0), (1.0, 9.656e-07, 0.0), (0.9808, 0.1951, 0.0), (0.9239, 0.3827, 0.0), (0.8315, 0.5556, 0.0), (0.7071, 0.7071, 0.0), (0.5556, 0.8315, 0.0), (0.3827, 0.9239, 0.0), (0.1951, 0.9808, 0.0), (0.0, 1.0, 22.09), (-0.1951, 0.9808, 22.09), (-0.3827, 0.9239, 22.09), (-0.5556, 0.8315, 22.09), (-0.7071, 0.7071, 22.09), (-0.8315, 0.5556, 22.09), (-0.9239, 0.3827, 22.09), (-0.9808, 0.1951, 22.09), (-1.0, 7.55e-08, 22.09), (-0.9808, -0.1951, 22.09), (-0.9239, -0.3827, 22.09), (-0.8315, -0.5556, 22.09), (-0.7071, -0.7071, 22.09), (-0.5556, -0.8315, 22.09), (-0.3827, -0.9239, 22.09), (-0.1951, -0.9808, 22.09), (3.258e-07, -1.0, 22.09), (0.1951, -0.9808, 22.09), (0.3827, -0.9239, 22.09), (0.5556, -0.8315, 22.09), (0.7071, -0.7071, 22.09), (0.8315, -0.5556, 22.09), (0.9239, -0.3827, 22.09), (0.9808, -0.1951, 22.09), (1.0, 9.656e-07, 22.09), (0.9808, 0.1951, 22.09), (0.9239, 0.3827, 22.09), (0.8315, 0.5556, 22.09), (0.7071, 0.7071, 22.09), (0.5556, 0.8315, 22.09), (0.3827, 0.9239, 22.09), (0.1951, 0.9808, 22.09)], [], [(1, 0, 31, 30, 29, 28, 27, 26, 25, 24, 23, 22, 21, 20, 19, 18, 17, 16, 15, 14, 13, 12, 11, 10, 9, 8, 7, 6, 5, 4, 3, 2), (33, 34, 35, 36, 37, 38, 39, 40, 41, 42, 43, 44, 45, 46, 47, 48, 49, 50, 51, 52, 53, 54, 55, 56, 57, 58, 59, 60, 61, 62, 63, 32), (17, 18, 50, 49), (4, 5, 37, 36), (31, 0, 32, 63), (18, 19, 51, 50), (5, 6, 38, 37), (19, 20, 52, 51), (6, 7, 39, 38), (20, 21, 53, 52), (7, 8, 40, 39), (21, 22, 54, 53), (8, 9, 41, 40), (22, 23, 55, 54), (9, 10, 42, 41), (23, 24, 56, 55), (10, 11, 43, 42), (24, 25, 57, 56), (11, 12, 44, 43), (25, 26, 58, 57), (12, 13, 45, 44), (26, 27, 59, 58), (13, 14, 46, 45), (0, 1, 33, 32), (27, 28, 60, 59), (14, 15, 47, 46), (1, 2, 34, 33), (28, 29, 61, 60), (15, 16, 48, 47), (2, 3, 35, 34), (29, 30, 62, 61), (16, 17, 49, 48), (3, 4, 36, 35), (30, 31, 63, 62)])
me_circle_007.use_remesh_preserve_volume = False
me_circle_007.use_remesh_preserve_attributes = False
me_circle_007.use_mirror_vertex_groups = False
me_circle_007.update()
me_plane = bpy.data.meshes.new('Plane')
me_plane.from_pydata([(-4.768e-07, 0.7581, 0.4884), (-0.1479, 0.7435, 0.4884), (-0.2901, 0.7004, 0.4884), (-0.4212, 0.6303, 0.4884), (-0.536, 0.536, 0.4884), (-0.6303, 0.4212, 0.4884), (-0.7004, 0.2901, 0.4884), (-0.7435, 0.1479, 0.4884), (-0.7581, 5.723e-08, 0.4884), (-0.7435, -0.1479, 0.4884), (-0.7004, -0.2901, 0.4884), (-0.6303, -0.4212, 0.4884), (-0.536, -0.536, 0.4884), (-0.4212, -0.6303, 0.4884), (-0.2901, -0.7004, 0.4884), (-0.1479, -0.7435, 0.4884), (-2.298e-07, -0.7581, 0.4884), (0.1479, -0.7435, 0.4884), (0.2901, -0.7004, 0.4884), (0.4212, -0.6303, 0.4884), (0.536, -0.536, 0.4884), (0.6303, -0.4212, 0.4884), (0.7004, -0.2901, 0.4884), (0.7435, -0.1479, 0.4884), (0.7581, 7.32e-07, 0.4884), (0.7435, 0.1479, 0.4884), (0.7004, 0.2901, 0.4884), (0.6303, 0.4212, 0.4884), (0.536, 0.536, 0.4884), (0.4212, 0.6303, 0.4884), (0.2901, 0.7004, 0.4884), (0.1479, 0.7435, 0.4884), (-0.5382, 4.063e-08, 1.352), (0.5382, 5.197e-07, 1.352), (-1.0, -1.0, 0.0), (1.0, -1.0, 0.0), (-1.0, 1.0, 0.0), (1.0, 1.0, 0.0), (-1.0, 1.0, 11.65), (-1.0, -1.0, 11.65), (1.0, -1.0, 11.65), (1.0, 1.0, 11.65), (0.1369, 1.8e-07, 0.0), (0.1333, 0.03636, 0.0), (-0.04945, -0.1864, 0.0), (-0.2322, 0.03636, 0.0), (-0.1812, -0.1318, 0.0), (0.1227, -0.07132, 0.0), (-0.2044, -0.1035, 0.0), (0.1055, -0.1035, 0.0), (-0.08581, -0.1828, 0.0), (0.1227, 0.07132, 0.0), (-0.153, -0.155, 0.0), (0.1055, 0.1035, 0.0), (0.1333, -0.03636, 0.0), (-0.2358, 1.407e-08, 0.0), (-0.2322, -0.03636, 0.0), (-0.2216, -0.07132, 0.0), (-0.01309, 0.1828, 0.0), (0.02187, 0.1722, 0.0), (-0.153, 0.155, 0.0), (-0.1208, 0.1722, 0.0), (-0.1812, 0.1318, 0.0), (0.05409, 0.155, 0.0), (0.08233, -0.1318, 0.0), (0.02187, -0.1722, 0.0), (0.05409, -0.155, 0.0), (-0.1208, -0.1722, 0.0), (-0.2216, 0.07132, 0.0), (-0.01309, -0.1828, 0.0), (-0.08581, 0.1828, 0.0), (0.08233, 0.1318, 0.0), (-0.2044, 0.1035, 0.0), (-0.04945, 0.1864, 0.0), (-0.2358, 1.407e-08, 1.352), (0.1369, 1.8e-07, 1.352), (2.193, -1.0, -9.01e-08), (2.193, 1.0, -9.01e-08), (2.193, -1.0, 11.65), (2.193, 1.0, 11.65), (1.897, -1.0, 9.862), (1.897, 1.0, 9.862), (1.898, -1.0, 9.847), (1.898, 1.0, 9.847), (1.945, -1.0, 9.79), (1.945, 1.0, 9.79), (2.018, -1.0, 9.797), (2.018, 1.0, 9.797), (2.03, -1.0, 9.917), (2.03, 1.0, 9.917), (1.898, -1.0, 9.877), (1.898, 1.0, 9.877), (2.04, -1.0, 9.906), (2.04, 1.0, 9.906), (1.903, -1.0, 9.892), (1.903, 1.0, 9.892), (1.975, -1.0, 9.94), (1.975, 1.0, 9.94), (1.99, -1.0, 9.939), (1.99, 1.0, 9.939), (2.051, -1.0, 9.847), (2.051, 1.0, 9.847), (2.047, -1.0, 9.832), (2.047, 1.0, 9.832), (1.903, -1.0, 9.832), (1.903, 1.0, 9.832), (2.018, -1.0, 9.927), (2.018, 1.0, 9.927), (2.04, -1.0, 9.819), (2.04, 1.0, 9.819), (2.03, -1.0, 9.807), (2.03, 1.0, 9.807), (2.047, -1.0, 9.892), (2.047, 1.0, 9.892), (2.051, -1.0, 9.877), (2.051, 1.0, 9.877), (1.975, -1.0, 9.784), (1.975, 1.0, 9.784), (1.96, -1.0, 9.786), (1.96, 1.0, 9.786), (1.931, -1.0, 9.797), (1.931, 1.0, 9.797), (1.96, -1.0, 9.939), (1.96, 1.0, 9.939), (1.945, -1.0, 9.934), (1.945, 1.0, 9.934), (2.053, -1.0, 9.862), (2.053, 1.0, 9.862), (1.99, -1.0, 9.786), (1.99, 1.0, 9.786), (2.005, -1.0, 9.79), (2.005, 1.0, 9.79), (1.91, -1.0, 9.906), (1.91, 1.0, 9.906), (1.931, -1.0, 9.927), (1.931, 1.0, 9.927), (2.005, -1.0, 9.934), (2.005, 1.0, 9.934), (1.92, -1.0, 9.807), (1.92, 1.0, 9.807), (1.91, -1.0, 9.819), (1.91, 1.0, 9.819), (1.92, -1.0, 9.917), (1.92, 1.0, 9.917), (1.897, 1.0, 3.077), (1.897, -1.0, 3.077), (1.898, 1.0, 3.061), (1.898, -1.0, 3.061), (1.945, 1.0, 3.005), (1.945, -1.0, 3.005), (2.018, 1.0, 3.012), (2.018, -1.0, 3.012), (2.03, 1.0, 3.132), (2.03, -1.0, 3.132), (1.898, 1.0, 3.092), (1.898, -1.0, 3.092), (2.04, 1.0, 3.12), (2.04, -1.0, 3.12), (1.903, 1.0, 3.106), (1.903, -1.0, 3.106), (1.975, 1.0, 3.155), (1.975, -1.0, 3.155), (1.99, 1.0, 3.153), (1.99, -1.0, 3.153), (2.051, 1.0, 3.061), (2.051, -1.0, 3.061), (2.047, 1.0, 3.047), (2.047, -1.0, 3.047), (1.903, 1.0, 3.047), (1.903, -1.0, 3.047), (2.018, 1.0, 3.141), (2.018, -1.0, 3.141), (2.04, 1.0, 3.033), (2.04, -1.0, 3.033), (2.03, 1.0, 3.021), (2.03, -1.0, 3.021), (2.047, 1.0, 3.106), (2.047, -1.0, 3.106), (2.051, 1.0, 3.092), (2.051, -1.0, 3.092), (1.975, 1.0, 2.999), (1.975, -1.0, 2.999), (1.96, 1.0, 3.0), (1.96, -1.0, 3.0), (1.931, 1.0, 3.012), (1.931, -1.0, 3.012), (1.96, 1.0, 3.153), (1.96, -1.0, 3.153), (1.945, 1.0, 3.149), (1.945, -1.0, 3.149), (2.053, 1.0, 3.077), (2.053, -1.0, 3.077), (1.99, 1.0, 3.0), (1.99, -1.0, 3.0), (2.005, 1.0, 3.005), (2.005, -1.0, 3.005), (1.91, 1.0, 3.12), (1.91, -1.0, 3.12), (1.931, 1.0, 3.141), (1.931, -1.0, 3.141), (2.005, 1.0, 3.149), (2.005, -1.0, 3.149), (1.92, 1.0, 3.021), (1.92, -1.0, 3.021), (1.91, 1.0, 3.033), (1.91, -1.0, 3.033), (1.92, 1.0, 3.132), (1.92, -1.0, 3.132), (-1.0, -0.04329, 3.572), (-1.0, -0.02982, 3.565), (-1.0, 0.07643, 3.652), (-1.0, 0.07792, 3.637), (-1.0, -0.0152, 3.56), (-1.0, -4.973e-07, 3.559), (-1.0, 0.07643, 3.621), (-1.0, 0.0152, 3.56), (-1.0, 0.07199, 3.607), (-1.0, 0.06479, 3.593), (-1.0, 0.02982, 3.565), (-1.0, 0.04329, 3.572), (-1.0, 0.0551, 3.581), (-1.0, 0.0551, 3.692), (-1.0, -0.0551, 3.581), (-1.0, 0.06479, 3.68), (-1.0, -0.06479, 3.593), (-1.0, 0.07199, 3.666), (-1.0, 0.04329, 3.701), (-1.0, -0.07199, 3.607), (-1.0, -0.07793, 3.637), (-1.0, 0.02982, 3.709), (-1.0, -0.07643, 3.621), (-1.0, -5.902e-07, 3.714), (-1.0, -0.07643, 3.652), (-1.0, 0.0152, 3.713), (-1.0, -0.06479, 3.68), (-1.0, -0.07199, 3.666), (-1.0, -0.0152, 3.713), (-1.0, -0.02982, 3.709), (-1.0, -0.04329, 3.701), (-1.0, -0.0551, 3.692), (-1.0, -0.04329, 8.029), (-1.0, -0.02982, 8.022), (-1.0, 0.07643, 8.109), (-1.0, 0.07792, 8.094), (-1.0, -0.0152, 8.018), (-1.0, -4.973e-07, 8.016), (-1.0, 0.07643, 8.079), (-1.0, 0.0152, 8.018), (-1.0, 0.07199, 8.064), (-1.0, 0.06479, 8.051), (-1.0, 0.02982, 8.022), (-1.0, 0.04329, 8.029), (-1.0, 0.0551, 8.039), (-1.0, 0.0551, 8.149), (-1.0, -0.0551, 8.039), (-1.0, 0.06479, 8.137), (-1.0, -0.06479, 8.051), (-1.0, 0.07199, 8.124), (-1.0, 0.04329, 8.159), (-1.0, -0.07199, 8.064), (-1.0, -0.07793, 8.094), (-1.0, 0.02982, 8.166), (-1.0, -0.07643, 8.079), (-1.0, -5.902e-07, 8.172), (-1.0, -0.07643, 8.109), (-1.0, 0.0152, 8.171), (-1.0, -0.06479, 8.137), (-1.0, -0.07199, 8.124), (-1.0, -0.0152, 8.171), (-1.0, -0.02982, 8.166), (-1.0, -0.04329, 8.159), (-1.0, -0.0551, 8.149), (0.7581, 7.32e-07, 11.65), (0.7435, 0.1479, 11.65), (-2.298e-07, -0.7581, 11.65), (-0.7435, 0.1479, 11.65), (-0.536, -0.536, 11.65), (0.7004, -0.2901, 11.65), (-0.6303, -0.4212, 11.65), (0.6303, -0.4212, 11.65), (-0.1479, -0.7435, 11.65), (0.7004, 0.2901, 11.65), (-0.4212, -0.6303, 11.65), (0.6303, 0.4212, 11.65), (0.7435, -0.1479, 11.65), (-0.7581, 5.723e-08, 11.65), (-0.7581, 5.723e-08, 8.172), (-0.7566, -0.0152, 8.171), (-0.7538, -0.04329, 8.159), (-0.7551, -0.02982, 8.166), (-0.7526, -0.0551, 8.149), (-0.7526, -0.0551, 8.039), (-0.7538, -0.04329, 8.029), (-0.7551, -0.02982, 8.022), (-0.7566, -0.0152, 8.018), (-0.7581, 5.723e-08, 8.016), (-0.7581, 5.723e-08, 3.714), (-0.7566, -0.0152, 3.713), (-0.7566, -0.0152, 3.56), (-0.7581, 5.723e-08, 3.559), (-0.7435, -0.1479, 11.65), (-0.7517, -0.06479, 8.137), (-0.751, -0.07199, 8.124), (-0.7505, -0.07643, 8.109), (-0.7504, -0.07793, 8.094), (-0.7505, -0.07643, 8.079), (-0.751, -0.07199, 8.064), (-0.7517, -0.06479, 8.051), (-0.7551, -0.02982, 3.709), (-0.7538, -0.04329, 3.701), (-0.7526, -0.0551, 3.692), (-0.7517, -0.06479, 3.68), (-0.751, -0.07199, 3.666), (-0.7505, -0.07643, 3.652), (-0.7504, -0.07793, 3.637), (-0.7505, -0.07643, 3.621), (-0.751, -0.07199, 3.607), (-0.7517, -0.06479, 3.593), (-0.7526, -0.0551, 3.581), (-0.7538, -0.04329, 3.572), (-0.7551, -0.02982, 3.565), (-0.7004, -0.2901, 11.65), (0.1479, 0.7435, 11.65), (0.2901, 0.7004, 11.65), (-0.4212, 0.6303, 11.65), (-0.2901, 0.7004, 11.65), (-0.536, 0.536, 11.65), (0.4212, 0.6303, 11.65), (0.1369, 1.8e-07, 0.4884), (0.1333, 0.03636, 0.4884), (0.1227, 0.07132, 0.4884), (0.08233, 0.1318, 0.4884), (0.05409, 0.155, 0.4884), (0.1055, -0.1035, 0.4884), (-0.04945, 0.1864, 0.4884), (0.1055, 0.1035, 0.4884), (0.1333, -0.03636, 0.4884), (0.08233, -0.1318, 0.4884), (0.1227, -0.07132, 0.4884), (0.02187, 0.1722, 0.4884), (-0.01309, 0.1828, 0.4884), (-0.01309, -0.1828, 0.4884), (-0.04945, -0.1864, 0.4884), (-0.1812, -0.1318, 0.4884), (-0.153, -0.155, 0.4884), (-0.1208, -0.1722, 0.4884), (-0.08581, -0.1828, 0.4884), (-0.1812, 0.1318, 0.4884), (-0.2044, 0.1035, 0.4884), (0.02187, -0.1722, 0.4884), (-0.2044, -0.1035, 0.4884), (-0.2322, -0.03636, 0.4884), (-0.153, 0.155, 0.4884), (-0.1208, 0.1722, 0.4884), (0.05409, -0.155, 0.4884), (-0.2358, 1.407e-08, 0.4884), (-0.08581, 0.1828, 0.4884), (-0.2216, 0.07132, 0.4884), (-0.2322, 0.03636, 0.4884), (-0.2216, -0.07132, 0.4884), (0.536, -0.536, 11.65), (0.2901, -0.7004, 11.65), (0.4212, -0.6303, 11.65), (-0.7566, 0.0152, 8.171), (-0.7551, 0.02982, 8.166), (-0.7538, 0.04329, 8.159), (-0.7526, 0.0551, 8.149), (-0.7517, 0.06479, 8.137), (-0.751, 0.07199, 8.124), (-0.7505, 0.07643, 8.109), (-0.7504, 0.07792, 8.094), (-0.7505, 0.07643, 8.079), (-0.751, 0.07199, 8.064), (-0.7517, 0.06479, 8.051), (-0.7526, 0.0551, 8.039), (-0.7538, 0.04329, 8.029), (-0.7551, 0.02982, 8.022), (-0.7566, 0.0152, 8.018), (-0.7566, 0.0152, 3.713), (-0.7551, 0.02982, 3.709), (-0.7538, 0.04329, 3.701), (-0.7526, 0.0551, 3.692), (-0.7517, 0.06479, 3.68), (-0.751, 0.07199, 3.666), (-0.7505, 0.07643, 3.652), (-0.7504, 0.07792, 3.637), (-0.7505, 0.07643, 3.621), (-0.751, 0.07199, 3.607), (-0.7517, 0.06479, 3.593), (-0.7526, 0.0551, 3.581), (-0.7538, 0.04329, 3.572), (-0.7551, 0.02982, 3.565), (-0.7566, 0.0152, 3.56), (-0.2901, -0.7004, 11.65), (-0.7004, 0.2901, 11.65), (0.1479, -0.7435, 11.65), (-0.1479, 0.7435, 11.65), (0.536, 0.536, 11.65), (-0.6303, 0.4212, 11.65), (0.567, 0.4983, 11.65), (-4.768e-07, 0.7581, 11.65), (-0.5927, 0.467, 11.65)], [(75, 33), (74, 32)], [(1, 2, 3, 4, 5, 6, 7, 8, 355, 358, 357, 348, 347, 352, 353, 356, 334, 340, 339, 332, 331, 335, 330, 329, 328, 24, 25, 26, 27, 28, 29, 30, 31, 0), (17, 395, 361, 18), (4, 326, 401, 398, 5), (31, 322, 400, 0), (18, 361, 362, 19), (5, 398, 394, 6), (19, 362, 360, 20), (6, 394, 275, 7), (20, 360, 279, 21), (7, 275, 285, 286, 363, 364, 365, 366, 367, 368, 369, 370, 371, 372, 373, 374, 375, 376, 377, 295, 296, 378, 379, 380, 381, 382, 383, 384, 385, 386, 387, 388, 389, 390, 391, 392, 299, 8), (21, 279, 277, 22), (8, 299, 298, 320, 319, 318, 317, 316, 315, 314, 313, 312, 311, 310, 309, 308, 297, 296, 295, 294, 293, 292, 291, 307, 306, 305, 304, 303, 302, 301, 290, 288, 289, 287, 286, 285, 300, 9), (22, 277, 284, 23), (9, 300, 321, 10), (23, 284, 272, 24), (10, 321, 278, 11), (24, 272, 273, 25), (11, 278, 276, 12), (25, 273, 281, 26), (12, 276, 282, 13), (26, 281, 283, 27), (13, 282, 393, 14), (0, 400, 396, 1), (27, 283, 399, 397, 28), (14, 393, 280, 15), (1, 396, 325, 2), (28, 397, 327, 29), (15, 280, 274, 16), (2, 325, 324, 3), (29, 327, 323, 30), (16, 274, 395, 17), (3, 324, 326, 4), (30, 323, 322, 31), (34, 36, 55, 56, 57, 48, 46, 52, 67, 50, 44, 69, 65, 66, 64, 49, 47, 54, 42, 37, 35), (39, 40, 41, 399, 283, 281, 273, 272, 284, 277, 279, 360, 362, 361, 395, 274, 280, 393, 282, 276, 278, 321, 300, 285, 275, 394, 398, 401, 38), (37, 144, 146, 168, 204, 202, 184, 148, 182, 180, 192, 194, 150, 174, 172, 166, 164, 190, 77), (36, 211, 210, 225, 223, 221, 226, 229, 233, 231, 236, 237, 238, 239, 234, 235, 232, 228, 34, 39, 260, 262, 259, 256, 254, 240, 241, 244, 245, 247, 250, 251, 252, 249, 248, 246, 243, 38), (37, 36, 38, 41), (34, 35, 40, 39), (68, 357, 358, 45), (37, 42, 43, 51, 53, 71, 63, 59, 58, 73, 70, 61, 60, 62, 72, 68, 45, 55, 36), (59, 339, 340, 58), (49, 333, 338, 47), (45, 358, 355, 55), (53, 335, 331, 71), (72, 348, 357, 68), (66, 354, 337, 64), (58, 340, 334, 73), (60, 352, 347, 62), (57, 359, 350, 48), (70, 356, 353, 61), (54, 336, 328, 42), (44, 342, 341, 69), (62, 347, 348, 72), (48, 350, 343, 46), (69, 341, 349, 65), (55, 355, 351, 56), (50, 346, 342, 44), (67, 345, 346, 50), (63, 332, 339, 59), (38, 401, 326, 324, 325, 396, 400, 322, 323, 327, 397, 399, 41), (47, 338, 336, 54), (43, 329, 330, 51), (51, 330, 335, 53), (65, 349, 354, 66), (73, 334, 356, 70), (64, 337, 333, 49), (42, 328, 329, 43), (61, 353, 352, 60), (56, 351, 359, 57), (52, 344, 345, 67), (71, 331, 332, 63), (46, 343, 344, 52), (76, 77, 79, 78), (41, 40, 78, 79), (35, 37, 77, 76), (40, 80, 90, 94, 132, 142, 134, 124, 122, 96, 98, 136, 106, 88, 92, 112, 114, 126, 78), (132, 133, 95, 94), (118, 119, 117, 116), (94, 95, 91, 90), (86, 87, 111, 110), (106, 107, 137, 136), (142, 143, 133, 132), (130, 131, 87, 86), (134, 135, 143, 142), (122, 123, 125, 124), (108, 109, 103, 102), (136, 137, 99, 98), (112, 113, 93, 92), (84, 85, 119, 118), (116, 117, 129, 128), (92, 93, 89, 88), (124, 125, 135, 134), (114, 115, 113, 112), (98, 99, 97, 96), (78, 126, 100, 102, 108, 110, 86, 130, 128, 116, 118, 84, 120, 138, 140, 104, 82, 80, 40, 35, 145, 155, 159, 197, 207, 199, 189, 187, 161, 163, 201, 171, 153, 157, 177, 179, 191, 76), (140, 141, 139, 138), (96, 97, 123, 122), (110, 111, 109, 108), (102, 103, 101, 100), (88, 89, 107, 106), (128, 129, 131, 130), (104, 105, 141, 140), (126, 127, 115, 114), (80, 81, 83, 82), (120, 121, 85, 84), (90, 91, 81, 80), (100, 101, 127, 126), (138, 139, 121, 120), (82, 83, 105, 104), (79, 127, 115, 113, 93, 89, 107, 137, 99, 97, 123, 125, 135, 143, 133, 95, 91, 81, 41), (197, 196, 158, 159), (183, 182, 180, 181), (159, 158, 154, 155), (151, 150, 174, 175), (171, 170, 200, 201), (207, 206, 196, 197), (195, 194, 150, 151), (199, 198, 206, 207), (187, 186, 188, 189), (173, 172, 166, 167), (76, 191, 165, 167, 173, 175, 151, 195, 193, 181, 183, 149, 185, 203, 205, 169, 147, 145, 35), (201, 200, 162, 163), (177, 176, 156, 157), (149, 148, 182, 183), (181, 180, 192, 193), (157, 156, 152, 153), (189, 188, 198, 199), (179, 178, 176, 177), (163, 162, 160, 161), (205, 204, 202, 203), (161, 160, 186, 187), (175, 174, 172, 173), (167, 166, 164, 165), (153, 152, 170, 171), (193, 192, 194, 195), (169, 168, 204, 205), (191, 190, 178, 179), (145, 144, 146, 147), (185, 184, 148, 149), (155, 154, 144, 145), (165, 164, 190, 191), (203, 202, 184, 185), (147, 146, 168, 169), (77, 190, 178, 176, 156, 152, 170, 200, 162, 160, 186, 188, 198, 206, 196, 158, 154, 144, 37, 41, 81, 83, 105, 141, 139, 121, 85, 119, 117, 129, 131, 87, 111, 109, 103, 101, 127, 79), (34, 228, 230, 227, 224, 222, 208, 209, 212, 213, 215, 218, 219, 220, 217, 216, 214, 211, 36), (38, 243, 242, 257, 255, 253, 258, 261, 265, 263, 268, 269, 270, 271, 266, 267, 264, 260, 39), (314, 313, 232, 228), (388, 389, 220, 217), (374, 375, 251, 252), (363, 364, 261, 265), (381, 382, 223, 221), (392, 299, 213, 215), (305, 304, 260, 262), (289, 287, 268, 269), (375, 376, 250, 251), (366, 367, 255, 253), (292, 291, 254, 240), (387, 388, 217, 216), (306, 305, 262, 259), (390, 391, 218, 219), (380, 381, 221, 226), (320, 319, 208, 209), (294, 293, 241, 244), (288, 289, 269, 270), (372, 373, 249, 248), (318, 317, 224, 222), (378, 379, 229, 233), (376, 377, 247, 250), (319, 318, 222, 208), (371, 372, 248, 246), (291, 307, 256, 254), (303, 302, 267, 264), (377, 295, 245, 247), (299, 298, 212, 213), (364, 365, 258, 261), (389, 390, 219, 220), (298, 320, 209, 212), (382, 383, 225, 223), (368, 369, 242, 257), (365, 366, 253, 258), (370, 371, 246, 243), (316, 315, 230, 227), (311, 310, 239, 234), (384, 385, 211, 210), (379, 380, 226, 229), (297, 296, 231, 236), (307, 306, 259, 256), (313, 312, 235, 232), (385, 386, 214, 211), (310, 309, 238, 239), (367, 368, 257, 255), (317, 316, 227, 224), (391, 392, 215, 218), (304, 303, 264, 260), (302, 301, 266, 267), (383, 384, 210, 225), (369, 370, 243, 242), (301, 290, 271, 266), (373, 374, 252, 249), (308, 297, 236, 237), (293, 292, 240, 241), (290, 288, 270, 271), (8, 9, 10, 11, 12, 13, 14, 15, 16, 17, 18, 19, 20, 21, 22, 23, 24, 328, 336, 338, 333, 337, 354, 349, 341, 342, 346, 345, 344, 343, 350, 359, 351, 355), (296, 378, 233, 231), (286, 363, 265, 263), (309, 308, 237, 238), (295, 294, 244, 245), (312, 311, 234, 235), (315, 314, 228, 230), (287, 286, 263, 268), (386, 387, 216, 214)])
me_plane.use_remesh_preserve_volume = False
me_plane.use_remesh_preserve_attributes = False
me_plane.use_mirror_vertex_groups = False
me_plane.update()
me_circle_004 = bpy.data.meshes.new('Circle.004')
me_circle_004.from_pydata([(0.0, 1.0, 0.0), (-0.1951, 0.9808, 0.0), (-0.3827, 0.9239, 0.0), (-0.5556, 0.8315, 0.0), (-0.7071, 0.7071, 0.0), (-0.8315, 0.5556, 0.0), (-0.9239, 0.3827, 0.0), (-0.9808, 0.1951, 0.0), (-1.0, 7.55e-08, 0.0), (-0.9808, -0.1951, 0.0), (-0.9239, -0.3827, 0.0), (-0.8315, -0.5556, 0.0), (-0.7071, -0.7071, 0.0), (-0.5556, -0.8315, 0.0), (-0.3827, -0.9239, 0.0), (-0.1951, -0.9808, 0.0), (3.258e-07, -1.0, 0.0), (0.1951, -0.9808, 0.0), (0.3827, -0.9239, 0.0), (0.5556, -0.8315, 0.0), (0.7071, -0.7071, 0.0), (0.8315, -0.5556, 0.0), (0.9239, -0.3827, 0.0), (0.9808, -0.1951, 0.0), (1.0, 9.656e-07, 0.0), (0.9808, 0.1951, 0.0), (0.9239, 0.3827, 0.0), (0.8315, 0.5556, 0.0), (0.7071, 0.7071, 0.0), (0.5556, 0.8315, 0.0), (0.3827, 0.9239, 0.0), (0.1951, 0.9808, 0.0), (0.0, 1.0, 22.09), (-0.1951, 0.9808, 22.09), (-0.3827, 0.9239, 22.09), (-0.5556, 0.8315, 22.09), (-0.7071, 0.7071, 22.09), (-0.8315, 0.5556, 22.09), (-0.9239, 0.3827, 22.09), (-0.9808, 0.1951, 22.09), (-1.0, 7.55e-08, 22.09), (-0.9808, -0.1951, 22.09), (-0.9239, -0.3827, 22.09), (-0.8315, -0.5556, 22.09), (-0.7071, -0.7071, 22.09), (-0.5556, -0.8315, 22.09), (-0.3827, -0.9239, 22.09), (-0.1951, -0.9808, 22.09), (3.258e-07, -1.0, 22.09), (0.1951, -0.9808, 22.09), (0.3827, -0.9239, 22.09), (0.5556, -0.8315, 22.09), (0.7071, -0.7071, 22.09), (0.8315, -0.5556, 22.09), (0.9239, -0.3827, 22.09), (0.9808, -0.1951, 22.09), (1.0, 9.656e-07, 22.09), (0.9808, 0.1951, 22.09), (0.9239, 0.3827, 22.09), (0.8315, 0.5556, 22.09), (0.7071, 0.7071, 22.09), (0.5556, 0.8315, 22.09), (0.3827, 0.9239, 22.09), (0.1951, 0.9808, 22.09)], [], [(1, 0, 31, 30, 29, 28, 27, 26, 25, 24, 23, 22, 21, 20, 19, 18, 17, 16, 15, 14, 13, 12, 11, 10, 9, 8, 7, 6, 5, 4, 3, 2), (33, 34, 35, 36, 37, 38, 39, 40, 41, 42, 43, 44, 45, 46, 47, 48, 49, 50, 51, 52, 53, 54, 55, 56, 57, 58, 59, 60, 61, 62, 63, 32), (17, 18, 50, 49), (4, 5, 37, 36), (31, 0, 32, 63), (18, 19, 51, 50), (5, 6, 38, 37), (19, 20, 52, 51), (6, 7, 39, 38), (20, 21, 53, 52), (7, 8, 40, 39), (21, 22, 54, 53), (8, 9, 41, 40), (22, 23, 55, 54), (9, 10, 42, 41), (23, 24, 56, 55), (10, 11, 43, 42), (24, 25, 57, 56), (11, 12, 44, 43), (25, 26, 58, 57), (12, 13, 45, 44), (26, 27, 59, 58), (13, 14, 46, 45), (0, 1, 33, 32), (27, 28, 60, 59), (14, 15, 47, 46), (1, 2, 34, 33), (28, 29, 61, 60), (15, 16, 48, 47), (2, 3, 35, 34), (29, 30, 62, 61), (16, 17, 49, 48), (3, 4, 36, 35), (30, 31, 63, 62)])
me_circle_004.use_remesh_preserve_volume = False
me_circle_004.use_remesh_preserve_attributes = False
me_circle_004.use_mirror_vertex_groups = False
me_circle_004.update()
me_circle_006 = bpy.data.meshes.new('Circle.006')
me_circle_006.from_pydata([(0.0, 1.0, 0.0), (-0.1951, 0.9808, 0.0), (-0.3827, 0.9239, 0.0), (-0.5556, 0.8315, 0.0), (-0.7071, 0.7071, 0.0), (-0.8315, 0.5556, 0.0), (-0.9239, 0.3827, 0.0), (-0.9808, 0.1951, 0.0), (-1.0, 7.55e-08, 0.0), (-0.9808, -0.1951, 0.0), (-0.9239, -0.3827, 0.0), (-0.8315, -0.5556, 0.0), (-0.7071, -0.7071, 0.0), (-0.5556, -0.8315, 0.0), (-0.3827, -0.9239, 0.0), (-0.1951, -0.9808, 0.0), (3.258e-07, -1.0, 0.0), (0.1951, -0.9808, 0.0), (0.3827, -0.9239, 0.0), (0.5556, -0.8315, 0.0), (0.7071, -0.7071, 0.0), (0.8315, -0.5556, 0.0), (0.9239, -0.3827, 0.0), (0.9808, -0.1951, 0.0), (1.0, 9.656e-07, 0.0), (0.9808, 0.1951, 0.0), (0.9239, 0.3827, 0.0), (0.8315, 0.5556, 0.0), (0.7071, 0.7071, 0.0), (0.5556, 0.8315, 0.0), (0.3827, 0.9239, 0.0), (0.1951, 0.9808, 0.0), (0.0, 1.0, 22.09), (-0.1951, 0.9808, 22.09), (-0.3827, 0.9239, 22.09), (-0.5556, 0.8315, 22.09), (-0.7071, 0.7071, 22.09), (-0.8315, 0.5556, 22.09), (-0.9239, 0.3827, 22.09), (-0.9808, 0.1951, 22.09), (-1.0, 7.55e-08, 22.09), (-0.9808, -0.1951, 22.09), (-0.9239, -0.3827, 22.09), (-0.8315, -0.5556, 22.09), (-0.7071, -0.7071, 22.09), (-0.5556, -0.8315, 22.09), (-0.3827, -0.9239, 22.09), (-0.1951, -0.9808, 22.09), (3.258e-07, -1.0, 22.09), (0.1951, -0.9808, 22.09), (0.3827, -0.9239, 22.09), (0.5556, -0.8315, 22.09), (0.7071, -0.7071, 22.09), (0.8315, -0.5556, 22.09), (0.9239, -0.3827, 22.09), (0.9808, -0.1951, 22.09), (1.0, 9.656e-07, 22.09), (0.9808, 0.1951, 22.09), (0.9239, 0.3827, 22.09), (0.8315, 0.5556, 22.09), (0.7071, 0.7071, 22.09), (0.5556, 0.8315, 22.09), (0.3827, 0.9239, 22.09), (0.1951, 0.9808, 22.09), (-0.0683, 0.3434, 57.4), (1.711e-08, 0.3501, 57.4), (-0.134, 0.3235, 57.4), (-0.1945, 0.2911, 57.4), (-0.2476, 0.2476, 57.4), (-0.2911, 0.1945, 57.4), (-0.3235, 0.134, 57.4), (-0.3434, 0.06831, 57.4), (-0.3501, 2.116e-07, 57.4), (-0.3434, -0.0683, 57.4), (-0.3235, -0.134, 57.4), (-0.2911, -0.1945, 57.4), (-0.2476, -0.2476, 57.4), (-0.1945, -0.2911, 57.4), (-0.134, -0.3235, 57.4), (-0.0683, -0.3434, 57.4), (1.312e-07, -0.3501, 57.4), (0.06831, -0.3434, 57.4), (0.134, -0.3235, 57.4), (0.1945, -0.2911, 57.4), (0.2476, -0.2476, 57.4), (0.2911, -0.1945, 57.4), (0.3235, -0.134, 57.4), (0.3434, -0.0683, 57.4), (0.3501, 5.233e-07, 57.4), (0.3434, 0.06831, 57.4), (0.3235, 0.134, 57.4), (0.2911, 0.1945, 57.4), (0.2476, 0.2476, 57.4), (0.1945, 0.2911, 57.4), (0.134, 0.3235, 57.4), (0.0683, 0.3434, 57.4)], [], [(1, 0, 31, 30, 29, 28, 27, 26, 25, 24, 23, 22, 21, 20, 19, 18, 17, 16, 15, 14, 13, 12, 11, 10, 9, 8, 7, 6, 5, 4, 3, 2), (58, 59, 91, 90), (17, 18, 50, 49), (4, 5, 37, 36), (31, 0, 32, 63), (18, 19, 51, 50), (5, 6, 38, 37), (19, 20, 52, 51), (6, 7, 39, 38), (20, 21, 53, 52), (7, 8, 40, 39), (21, 22, 54, 53), (8, 9, 41, 40), (22, 23, 55, 54), (9, 10, 42, 41), (23, 24, 56, 55), (10, 11, 43, 42), (24, 25, 57, 56), (11, 12, 44, 43), (25, 26, 58, 57), (12, 13, 45, 44), (26, 27, 59, 58), (13, 14, 46, 45), (0, 1, 33, 32), (27, 28, 60, 59), (14, 15, 47, 46), (1, 2, 34, 33), (28, 29, 61, 60), (15, 16, 48, 47), (2, 3, 35, 34), (29, 30, 62, 61), (16, 17, 49, 48), (3, 4, 36, 35), (30, 31, 63, 62), (64, 66, 67, 68, 69, 70, 71, 72, 73, 74, 75, 76, 77, 78, 79, 80, 81, 82, 83, 84, 85, 86, 87, 88, 89, 90, 91, 92, 93, 94, 95, 65), (45, 46, 78, 77), (32, 33, 64, 65), (59, 60, 92, 91), (46, 47, 79, 78), (33, 34, 66, 64), (60, 61, 93, 92), (47, 48, 80, 79), (34, 35, 67, 66), (61, 62, 94, 93), (48, 49, 81, 80), (35, 36, 68, 67), (62, 63, 95, 94), (49, 50, 82, 81), (36, 37, 69, 68), (63, 32, 65, 95), (50, 51, 83, 82), (37, 38, 70, 69), (51, 52, 84, 83), (38, 39, 71, 70), (52, 53, 85, 84), (39, 40, 72, 71), (53, 54, 86, 85), (40, 41, 73, 72), (54, 55, 87, 86), (41, 42, 74, 73), (55, 56, 88, 87), (42, 43, 75, 74), (56, 57, 89, 88), (43, 44, 76, 75), (57, 58, 90, 89), (44, 45, 77, 76)])
me_circle_006.use_remesh_preserve_volume = False
me_circle_006.use_remesh_preserve_attributes = False
me_circle_006.use_mirror_vertex_groups = False
me_circle_006.update()
me_circle_008 = bpy.data.meshes.new('Circle.008')
me_circle_008.from_pydata([(0.0, 1.0, 0.0), (-0.1951, 0.9808, 0.0), (-0.3827, 0.9239, 0.0), (-0.5556, 0.8315, 0.0), (-0.7071, 0.7071, 0.0), (-0.8315, 0.5556, 0.0), (-0.9239, 0.3827, 0.0), (-0.9808, 0.1951, 0.0), (-1.0, 7.55e-08, 0.0), (-0.9808, -0.1951, 0.0), (-0.9239, -0.3827, 0.0), (-0.8315, -0.5556, 0.0), (-0.7071, -0.7071, 0.0), (-0.5556, -0.8315, 0.0), (-0.3827, -0.9239, 0.0), (-0.1951, -0.9808, 0.0), (3.258e-07, -1.0, 0.0), (0.1951, -0.9808, 0.0), (0.3827, -0.9239, 0.0), (0.5556, -0.8315, 0.0), (0.7071, -0.7071, 0.0), (0.8315, -0.5556, 0.0), (0.9239, -0.3827, 0.0), (0.9808, -0.1951, 0.0), (1.0, 9.656e-07, 0.0), (0.9808, 0.1951, 0.0), (0.9239, 0.3827, 0.0), (0.8315, 0.5556, 0.0), (0.7071, 0.7071, 0.0), (0.5556, 0.8315, 0.0), (0.3827, 0.9239, 0.0), (0.1951, 0.9808, 0.0), (0.0, 1.0, 22.09), (-0.1951, 0.9808, 22.09), (-0.3827, 0.9239, 22.09), (-0.5556, 0.8315, 22.09), (-0.7071, 0.7071, 22.09), (-0.8315, 0.5556, 22.09), (-0.9239, 0.3827, 22.09), (-0.9808, 0.1951, 22.09), (-1.0, 7.55e-08, 22.09), (-0.9808, -0.1951, 22.09), (-0.9239, -0.3827, 22.09), (-0.8315, -0.5556, 22.09), (-0.7071, -0.7071, 22.09), (-0.5556, -0.8315, 22.09), (-0.3827, -0.9239, 22.09), (-0.1951, -0.9808, 22.09), (3.258e-07, -1.0, 22.09), (0.1951, -0.9808, 22.09), (0.3827, -0.9239, 22.09), (0.5556, -0.8315, 22.09), (0.7071, -0.7071, 22.09), (0.8315, -0.5556, 22.09), (0.9239, -0.3827, 22.09), (0.9808, -0.1951, 22.09), (1.0, 9.656e-07, 22.09), (0.9808, 0.1951, 22.09), (0.9239, 0.3827, 22.09), (0.8315, 0.5556, 22.09), (0.7071, 0.7071, 22.09), (0.5556, 0.8315, 22.09), (0.3827, 0.9239, 22.09), (0.1951, 0.9808, 22.09), (-0.09666, 0.4859, 27.77), (1.276e-07, 0.4955, 27.77), (-0.1896, 0.4577, 27.77), (-0.2753, 0.412, 27.77), (-0.3503, 0.3503, 27.77), (-0.412, 0.2753, 27.77), (-0.4577, 0.1896, 27.77), (-0.4859, 0.09666, 27.77), (-0.4955, 1.802e-07, 27.77), (-0.4859, -0.09666, 27.77), (-0.4577, -0.1896, 27.77), (-0.412, -0.2753, 27.77), (-0.3503, -0.3503, 27.77), (-0.2753, -0.412, 27.77), (-0.1896, -0.4577, 27.77), (-0.09666, -0.4859, 27.77), (2.89e-07, -0.4955, 27.77), (0.09666, -0.4859, 27.77), (0.1896, -0.4577, 27.77), (0.2753, -0.412, 27.77), (0.3503, -0.3503, 27.77), (0.412, -0.2753, 27.77), (0.4577, -0.1896, 27.77), (0.4859, -0.09666, 27.77), (0.4955, 6.212e-07, 27.77), (0.4859, 0.09666, 27.77), (0.4577, 0.1896, 27.77), (0.412, 0.2753, 27.77), (0.3503, 0.3503, 27.77), (0.2753, 0.412, 27.77), (0.1896, 0.4577, 27.77), (0.09666, 0.4859, 27.77), (-0.1576, 0.7925, -3.76), (-1.454e-07, 0.808, -3.76), (-0.3092, 0.7465, -3.76), (-0.4489, 0.6718, -3.76), (-0.5713, 0.5713, -3.76), (-0.6718, 0.4489, -3.76), (-0.7465, 0.3092, -3.76), (-0.7925, 0.1576, -3.76), (-0.808, 1.157e-07, -3.76), (-0.7925, -0.1576, -3.76), (-0.7465, -0.3092, -3.76), (-0.6718, -0.4489, -3.76), (-0.5713, -0.5713, -3.76), (-0.4489, -0.6718, -3.76), (-0.3092, -0.7465, -3.76), (-0.1576, -0.7925, -3.76), (1.178e-07, -0.808, -3.76), (0.1576, -0.7925, -3.76), (0.3092, -0.7465, -3.76), (0.4489, -0.6718, -3.76), (0.5713, -0.5713, -3.76), (0.6718, -0.4489, -3.76), (0.7465, -0.3092, -3.76), (0.7925, -0.1576, -3.76), (0.808, 8.349e-07, -3.76), (0.7925, 0.1576, -3.76), (0.7465, 0.3092, -3.76), (0.6718, 0.4489, -3.76), (0.5713, 0.5713, -3.76), (0.4489, 0.6718, -3.76), (0.3092, 0.7465, -3.76), (0.1576, 0.7925, -3.76), (-0.09264, 0.4657, -5.331), (-2.322e-07, 0.4748, -5.331), (-0.1817, 0.4387, -5.331), (-0.2638, 0.3948, -5.331), (-0.3358, 0.3358, -5.331), (-0.3948, 0.2638, -5.331), (-0.4387, 0.1817, -5.331), (-0.4657, 0.09264, -5.331), (-0.4748, 1.894e-07, -5.331), (-0.4657, -0.09264, -5.331), (-0.4387, -0.1817, -5.331), (-0.3948, -0.2638, -5.331), (-0.3358, -0.3358, -5.331), (-0.2638, -0.3948, -5.331), (-0.1817, -0.4387, -5.331), (-0.09264, -0.4657, -5.331), (-7.748e-08, -0.4748, -5.331), (0.09264, -0.4657, -5.331), (0.1817, -0.4387, -5.331), (0.2638, -0.3948, -5.331), (0.3358, -0.3358, -5.331), (0.3948, -0.2638, -5.331), (0.4387, -0.1817, -5.331), (0.4657, -0.09264, -5.331), (0.4748, 6.12e-07, -5.331), (0.4657, 0.09264, -5.331), (0.4387, 0.1817, -5.331), (0.3948, 0.2638, -5.331), (0.3358, 0.3358, -5.331), (0.2638, 0.3948, -5.331), (0.1817, 0.4387, -5.331), (0.09264, 0.4657, -5.331), (-0.0539, 0.271, 28.99), (5.834e-07, 0.2763, 28.99), (-0.1057, 0.2552, 28.99), (-0.1535, 0.2297, 28.99), (-0.1954, 0.1954, 28.99), (-0.2297, 0.1535, 28.99), (-0.2552, 0.1057, 28.99), (-0.271, 0.0539, 28.99), (-0.2763, 2.297e-07, 28.99), (-0.271, -0.0539, 28.99), (-0.2552, -0.1057, 28.99), (-0.2297, -0.1535, 28.99), (-0.1954, -0.1954, 28.99), (-0.1535, -0.2297, 28.99), (-0.1057, -0.2552, 28.99), (-0.0539, -0.271, 28.99), (6.734e-07, -0.2763, 28.99), (0.0539, -0.271, 28.99), (0.1057, -0.2552, 28.99), (0.1535, -0.2297, 28.99), (0.1954, -0.1954, 28.99), (0.2297, -0.1535, 28.99), (0.2552, -0.1057, 28.99), (0.271, -0.0539, 28.99), (0.2763, 4.756e-07, 28.99), (0.271, 0.0539, 28.99), (0.2552, 0.1057, 28.99), (0.2297, 0.1535, 28.99), (0.1954, 0.1954, 28.99), (0.1535, 0.2297, 28.99), (0.1057, 0.2552, 28.99), (0.0539, 0.271, 28.99)], [], [(2, 1, 96, 98), (41, 42, 74, 73), (17, 18, 50, 49), (4, 5, 37, 36), (31, 0, 32, 63), (18, 19, 51, 50), (5, 6, 38, 37), (19, 20, 52, 51), (6, 7, 39, 38), (20, 21, 53, 52), (7, 8, 40, 39), (21, 22, 54, 53), (8, 9, 41, 40), (22, 23, 55, 54), (9, 10, 42, 41), (23, 24, 56, 55), (10, 11, 43, 42), (24, 25, 57, 56), (11, 12, 44, 43), (25, 26, 58, 57), (12, 13, 45, 44), (26, 27, 59, 58), (13, 14, 46, 45), (0, 1, 33, 32), (27, 28, 60, 59), (14, 15, 47, 46), (1, 2, 34, 33), (28, 29, 61, 60), (15, 16, 48, 47), (2, 3, 35, 34), (29, 30, 62, 61), (16, 17, 49, 48), (3, 4, 36, 35), (30, 31, 63, 62), (76, 77, 173, 172), (55, 56, 88, 87), (42, 43, 75, 74), (56, 57, 89, 88), (43, 44, 76, 75), (57, 58, 90, 89), (44, 45, 77, 76), (58, 59, 91, 90), (45, 46, 78, 77), (32, 33, 64, 65), (59, 60, 92, 91), (46, 47, 79, 78), (33, 34, 66, 64), (60, 61, 93, 92), (47, 48, 80, 79), (34, 35, 67, 66), (61, 62, 94, 93), (48, 49, 81, 80), (35, 36, 68, 67), (62, 63, 95, 94), (49, 50, 82, 81), (36, 37, 69, 68), (63, 32, 65, 95), (50, 51, 83, 82), (37, 38, 70, 69), (51, 52, 84, 83), (38, 39, 71, 70), (52, 53, 85, 84), (39, 40, 72, 71), (53, 54, 86, 85), (40, 41, 73, 72), (54, 55, 87, 86), (112, 111, 143, 144), (29, 28, 124, 125), (16, 15, 111, 112), (3, 2, 98, 99), (30, 29, 125, 126), (17, 16, 112, 113), (4, 3, 99, 100), (31, 30, 126, 127), (18, 17, 113, 114), (5, 4, 100, 101), (0, 31, 127, 97), (19, 18, 114, 115), (6, 5, 101, 102), (20, 19, 115, 116), (7, 6, 102, 103), (21, 20, 116, 117), (8, 7, 103, 104), (22, 21, 117, 118), (9, 8, 104, 105), (23, 22, 118, 119), (10, 9, 105, 106), (24, 23, 119, 120), (11, 10, 106, 107), (25, 24, 120, 121), (12, 11, 107, 108), (26, 25, 121, 122), (13, 12, 108, 109), (27, 26, 122, 123), (14, 13, 109, 110), (1, 0, 97, 96), (28, 27, 123, 124), (15, 14, 110, 111), (128, 129, 159, 158, 157, 156, 155, 154, 153, 152, 151, 150, 149, 148, 147, 146, 145, 144, 143, 142, 141, 140, 139, 138, 137, 136, 135, 134, 133, 132, 131, 130), (99, 98, 130, 131), (126, 125, 157, 158), (113, 112, 144, 145), (100, 99, 131, 132), (127, 126, 158, 159), (114, 113, 145, 146), (101, 100, 132, 133), (97, 127, 159, 129), (115, 114, 146, 147), (102, 101, 133, 134), (116, 115, 147, 148), (103, 102, 134, 135), (117, 116, 148, 149), (104, 103, 135, 136), (118, 117, 149, 150), (105, 104, 136, 137), (119, 118, 150, 151), (106, 105, 137, 138), (120, 119, 151, 152), (107, 106, 138, 139), (121, 120, 152, 153), (108, 107, 139, 140), (122, 121, 153, 154), (109, 108, 140, 141), (123, 122, 154, 155), (110, 109, 141, 142), (96, 97, 129, 128), (124, 123, 155, 156), (111, 110, 142, 143), (98, 96, 128, 130), (125, 124, 156, 157), (160, 162, 163, 164, 165, 166, 167, 168, 169, 170, 171, 172, 173, 174, 175, 176, 177, 178, 179, 180, 181, 182, 183, 184, 185, 186, 187, 188, 189, 190, 191, 161), (90, 91, 187, 186), (77, 78, 174, 173), (65, 64, 160, 161), (91, 92, 188, 187), (78, 79, 175, 174), (64, 66, 162, 160), (92, 93, 189, 188), (79, 80, 176, 175), (66, 67, 163, 162), (93, 94, 190, 189), (80, 81, 177, 176), (67, 68, 164, 163), (94, 95, 191, 190), (81, 82, 178, 177), (68, 69, 165, 164), (95, 65, 161, 191), (82, 83, 179, 178), (69, 70, 166, 165), (83, 84, 180, 179), (70, 71, 167, 166), (84, 85, 181, 180), (71, 72, 168, 167), (85, 86, 182, 181), (72, 73, 169, 168), (86, 87, 183, 182), (73, 74, 170, 169), (87, 88, 184, 183), (74, 75, 171, 170), (88, 89, 185, 184), (75, 76, 172, 171), (89, 90, 186, 185)])
me_circle_008.use_remesh_preserve_volume = False
me_circle_008.use_remesh_preserve_attributes = False
me_circle_008.use_mirror_vertex_groups = False
me_circle_008.update()
me_plane_002 = bpy.data.meshes.new('Plane.002')
me_plane_002.from_pydata([(0.307, 0.5263, -6.282), (0.3055, 0.5263, -6.267), (0.3115, 0.5263, -6.296), (0.3187, 0.5263, -6.31), (0.3284, 0.5263, -6.322), (0.3402, 0.5263, -6.331), (0.3536, 0.5263, -6.339), (0.3683, 0.5263, -6.343), (0.3835, 0.5263, -6.345), (0.3987, 0.5263, -6.343), (0.4133, 0.5263, -6.339), (0.4267, 0.5263, -6.331), (0.4386, 0.5263, -6.322), (0.4482, 0.5263, -6.31), (0.4554, 0.5263, -6.296), (0.4599, 0.5263, -6.282), (0.4614, 0.5263, -6.267), (0.4599, 0.5263, -6.251), (0.307, 0.5263, -6.251), (-2.792, -1.0, 1.353e-07), (1.0, -1.0, 0.0), (-2.792, 1.0, 1.353e-07), (1.0, 1.0, 0.0), (1.0, -1.0, -11.9), (1.0, 1.0, -11.9), (-2.792, -1.0, -0.8464), (0.1449, -1.0, -0.8464), (0.1449, 1.0, -0.8464), (0.1449, -1.0, -11.9), (0.1449, 1.0, -11.9), (-2.792, 1.0, -0.8464), (0.4614, -1.0, -6.267), (0.4599, -1.0, -6.251), (0.3284, -1.0, -6.322), (0.4599, -1.0, -6.282), (0.3187, -1.0, -6.31), (0.4554, -1.0, -6.296), (0.3835, -1.0, -6.345), (0.3683, -1.0, -6.343), (0.307, -1.0, -6.251), (0.3402, -1.0, -6.331), (0.3115, -1.0, -6.296), (0.307, -1.0, -6.282), (0.3987, -1.0, -6.343), (0.4133, -1.0, -6.339), (0.3055, -1.0, -6.267), (0.4482, -1.0, -6.31), (0.4267, -1.0, -6.331), (0.3536, -1.0, -6.339), (0.4386, -1.0, -6.322), (0.4612, -1.0, -6.234), (0.4612, 1.0, -6.234), (0.4597, -1.0, -6.249), (0.4597, 1.0, -6.249), (0.3984, 1.0, -6.31), (0.3984, 0.5263, -6.31), (0.34, 1.0, -6.299), (0.34, 0.5263, -6.299), (0.3281, 1.0, -6.179), (0.3281, -1.0, -6.179), (0.4597, -1.0, -6.219), (0.4597, 1.0, -6.219), (0.3185, -1.0, -6.191), (0.3185, 1.0, -6.191), (0.4552, -1.0, -6.204), (0.4552, 1.0, -6.204), (0.368, -1.0, -6.157), (0.368, 1.0, -6.157), (0.4131, 1.0, -6.306), (0.4131, 0.5263, -6.306), (0.3053, -1.0, -6.234), (0.3053, 1.0, -6.234), (0.3832, -1.0, -6.156), (0.3832, 1.0, -6.156), (0.3534, -1.0, -6.162), (0.3534, 1.0, -6.162), (0.4383, 1.0, -6.289), (0.4383, 0.5263, -6.289), (0.4265, 1.0, -6.299), (0.4265, 0.5263, -6.299), (0.3185, 1.0, -6.277), (0.3185, 0.5263, -6.277), (0.3281, 1.0, -6.289), (0.3281, 0.5263, -6.289), (0.3113, -1.0, -6.204), (0.3113, 1.0, -6.204), (0.3068, -1.0, -6.219), (0.3068, 1.0, -6.219), (0.4131, -1.0, -6.162), (0.4131, 1.0, -6.162), (0.3984, -1.0, -6.157), (0.3984, 1.0, -6.157), (0.3832, 1.0, -6.312), (0.3832, 0.5263, -6.312), (0.3113, 1.0, -6.264), (0.3113, 0.5263, -6.264), (0.368, 1.0, -6.31), (0.368, 0.5263, -6.31), (0.3534, 1.0, -6.306), (0.3534, 0.5263, -6.306), (0.448, -1.0, -6.191), (0.448, 1.0, -6.191), (0.4265, 1.0, -6.169), (0.4265, -1.0, -6.169), (0.4552, 1.0, -6.264), (0.4552, 0.5263, -6.264), (0.448, 1.0, -6.277), (0.448, 0.5263, -6.277), (0.4594, -1.0, -6.25), (0.4594, 0.5263, -6.25), (0.3068, -1.0, -6.249), (0.3068, 1.0, -6.249), (0.34, 1.0, -6.169), (0.34, -1.0, -6.169), (0.3073, -1.0, -6.251), (0.3073, 0.5263, -6.251), (0.4383, -1.0, -6.179), (0.4383, 1.0, -6.179), (1.0, 0.02385, -10.92), (0.1449, 0.02385, -10.92), (1.0, 0.02235, -10.93), (0.1449, 0.02235, -10.93), (1.0, -0.02426, -10.99), (0.1449, -0.02426, -10.99), (1.0, -0.09737, -10.98), (0.1449, -0.09737, -10.98), (1.0, -0.1092, -10.86), (0.1449, -0.1092, -10.86), (1.0, 0.02235, -10.9), (0.1449, 0.02235, -10.9), (1.0, -0.1189, -10.88), (0.1449, -0.1189, -10.88), (1.0, 0.01792, -10.89), (0.1449, 0.01792, -10.89), (1.0, -0.05408, -10.84), (0.1449, -0.05408, -10.84), (1.0, -0.06928, -10.84), (0.1449, -0.06928, -10.84), (1.0, -0.1305, -10.93), (0.1449, -0.1305, -10.93), (1.0, -0.1261, -10.95), (0.1449, -0.1261, -10.95), (1.0, 0.01792, -10.95), (0.1449, 0.01792, -10.95), (1.0, -0.09737, -10.85), (0.1449, -0.09737, -10.85), (1.0, -0.1189, -10.96), (0.1449, -0.1189, -10.96), (1.0, -0.1092, -10.97), (0.1449, -0.1092, -10.97), (1.0, -0.1261, -10.89), (0.1449, -0.1261, -10.89), (1.0, -0.1305, -10.9), (0.1449, -0.1305, -10.9), (1.0, -0.05408, -11.0), (0.1449, -0.05408, -11.0), (1.0, -0.03887, -11.0), (0.1449, -0.03887, -11.0), (1.0, -0.01078, -10.98), (0.1449, -0.01078, -10.98), (1.0, -0.03887, -10.84), (0.1449, -0.03887, -10.84), (1.0, -0.02426, -10.85), (0.1449, -0.02426, -10.85), (1.0, -0.132, -10.92), (0.1449, -0.132, -10.92), (1.0, -0.06928, -11.0), (0.1449, -0.06928, -11.0), (1.0, -0.0839, -10.99), (0.1449, -0.0839, -10.99), (1.0, 0.01072, -10.88), (0.1449, 0.01072, -10.88), (1.0, -0.01078, -10.85), (0.1449, -0.01078, -10.85), (1.0, -0.0839, -10.85), (0.1449, -0.0839, -10.85), (1.0, 0.001025, -10.97), (0.1449, 0.001025, -10.97), (1.0, 0.01072, -10.96), (0.1449, 0.01072, -10.96), (1.0, 0.001025, -10.86), (0.1449, 0.001025, -10.86), (1.0, 0.02385, -7.953), (0.1449, 0.02385, -7.953), (1.0, 0.02235, -7.968), (0.1449, 0.02235, -7.968), (1.0, -0.02426, -8.025), (0.1449, -0.02426, -8.025), (1.0, -0.09737, -8.017), (0.1449, -0.09737, -8.017), (1.0, -0.1092, -7.897), (0.1449, -0.1092, -7.897), (1.0, 0.02235, -7.937), (0.1449, 0.02235, -7.937), (1.0, -0.1189, -7.909), (0.1449, -0.1189, -7.909), (1.0, 0.01792, -7.923), (0.1449, 0.01792, -7.923), (1.0, -0.05408, -7.875), (0.1449, -0.05408, -7.875), (1.0, -0.06928, -7.876), (0.1449, -0.06928, -7.876), (1.0, -0.1305, -7.968), (0.1449, -0.1305, -7.968), (1.0, -0.1261, -7.982), (0.1449, -0.1261, -7.982), (1.0, 0.01792, -7.982), (0.1449, 0.01792, -7.982), (1.0, -0.09737, -7.888), (0.1449, -0.09737, -7.888), (1.0, -0.1189, -7.996), (0.1449, -0.1189, -7.996), (1.0, -0.1092, -8.008), (0.1449, -0.1092, -8.008), (1.0, -0.1261, -7.923), (0.1449, -0.1261, -7.923), (1.0, -0.1305, -7.937), (0.1449, -0.1305, -7.937), (1.0, -0.05408, -8.03), (0.1449, -0.05408, -8.03), (1.0, -0.03887, -8.029), (0.1449, -0.03887, -8.029), (1.0, -0.01078, -8.017), (0.1449, -0.01078, -8.017), (1.0, -0.03887, -7.876), (0.1449, -0.03887, -7.876), (1.0, -0.02426, -7.881), (0.1449, -0.02426, -7.881), (1.0, -0.132, -7.953), (0.1449, -0.132, -7.953), (1.0, -0.06928, -8.029), (0.1449, -0.06928, -8.029), (1.0, -0.0839, -8.025), (0.1449, -0.0839, -8.025), (1.0, 0.01072, -7.909), (0.1449, 0.01072, -7.909), (1.0, -0.01078, -7.888), (0.1449, -0.01078, -7.888), (1.0, -0.0839, -7.881), (0.1449, -0.0839, -7.881), (1.0, 0.001025, -8.008), (0.1449, 0.001025, -8.008), (1.0, 0.01072, -7.996), (0.1449, 0.01072, -7.996), (1.0, 0.001025, -7.897), (0.1449, 0.001025, -7.897), (1.0, 0.02385, -4.819), (0.1449, 0.02385, -4.819), (1.0, 0.02235, -4.835), (0.1449, 0.02235, -4.835), (1.0, -0.02426, -4.891), (0.1449, -0.02426, -4.891), (1.0, -0.09737, -4.884), (0.1449, -0.09737, -4.884), (1.0, -0.1092, -4.764), (0.1449, -0.1092, -4.764), (1.0, 0.02235, -4.804), (0.1449, 0.02235, -4.804), (1.0, -0.1189, -4.776), (0.1449, -0.1189, -4.776), (1.0, 0.01792, -4.79), (0.1449, 0.01792, -4.79), (1.0, -0.05408, -4.741), (0.1449, -0.05408, -4.741), (1.0, -0.06928, -4.743), (0.1449, -0.06928, -4.743), (1.0, -0.1305, -4.835), (0.1449, -0.1305, -4.835), (1.0, -0.1261, -4.849), (0.1449, -0.1261, -4.849), (1.0, 0.01792, -4.849), (0.1449, 0.01792, -4.849), (1.0, -0.09737, -4.755), (0.1449, -0.09737, -4.755), (1.0, -0.1189, -4.863), (0.1449, -0.1189, -4.863), (1.0, -0.1092, -4.874), (0.1449, -0.1092, -4.874), (1.0, -0.1261, -4.79), (0.1449, -0.1261, -4.79), (1.0, -0.1305, -4.804), (0.1449, -0.1305, -4.804), (1.0, -0.05408, -4.897), (0.1449, -0.05408, -4.897), (1.0, -0.03887, -4.896), (0.1449, -0.03887, -4.896), (1.0, -0.01078, -4.884), (0.1449, -0.01078, -4.884), (1.0, -0.03887, -4.743), (0.1449, -0.03887, -4.743), (1.0, -0.02426, -4.747), (0.1449, -0.02426, -4.747), (1.0, -0.132, -4.819), (0.1449, -0.132, -4.819), (1.0, -0.06928, -4.896), (0.1449, -0.06928, -4.896), (1.0, -0.0839, -4.891), (0.1449, -0.0839, -4.891), (1.0, 0.01072, -4.776), (0.1449, 0.01072, -4.776), (1.0, -0.01078, -4.755), (0.1449, -0.01078, -4.755), (1.0, -0.0839, -4.747), (0.1449, -0.0839, -4.747), (1.0, 0.001025, -4.874), (0.1449, 0.001025, -4.874), (1.0, 0.01072, -4.863), (0.1449, 0.01072, -4.863), (1.0, 0.001025, -4.764), (0.1449, 0.001025, -4.764), (1.0, 0.02385, -1.88), (0.1449, 0.02385, -1.88), (1.0, 0.02235, -1.896), (0.1449, 0.02235, -1.896), (1.0, -0.02426, -1.952), (0.1449, -0.02426, -1.952), (1.0, -0.09737, -1.945), (0.1449, -0.09737, -1.945), (1.0, -0.1092, -1.825), (0.1449, -0.1092, -1.825), (1.0, 0.02235, -1.865), (0.1449, 0.02235, -1.865), (1.0, -0.1189, -1.837), (0.1449, -0.1189, -1.837), (1.0, 0.01792, -1.851), (0.1449, 0.01792, -1.851), (1.0, -0.05408, -1.803), (0.1449, -0.05408, -1.803), (1.0, -0.06928, -1.804), (0.1449, -0.06928, -1.804), (1.0, -0.1305, -1.896), (0.1449, -0.1305, -1.896), (1.0, -0.1261, -1.91), (0.1449, -0.1261, -1.91), (1.0, 0.01792, -1.91), (0.1449, 0.01792, -1.91), (1.0, -0.09737, -1.816), (0.1449, -0.09737, -1.816), (1.0, -0.1189, -1.924), (0.1449, -0.1189, -1.924), (1.0, -0.1092, -1.936), (0.1449, -0.1092, -1.936), (1.0, -0.1261, -1.851), (0.1449, -0.1261, -1.851), (1.0, -0.1305, -1.865), (0.1449, -0.1305, -1.865), (1.0, -0.05408, -1.958), (0.1449, -0.05408, -1.958), (1.0, -0.03887, -1.957), (0.1449, -0.03887, -1.957), (1.0, -0.01078, -1.945), (0.1449, -0.01078, -1.945), (1.0, -0.03887, -1.804), (0.1449, -0.03887, -1.804), (1.0, -0.02426, -1.808), (0.1449, -0.02426, -1.808), (1.0, -0.132, -1.88), (0.1449, -0.132, -1.88), (1.0, -0.06928, -1.957), (0.1449, -0.06928, -1.957), (1.0, -0.0839, -1.952), (0.1449, -0.0839, -1.952), (1.0, 0.01072, -1.837), (0.1449, 0.01072, -1.837), (1.0, -0.01078, -1.816), (0.1449, -0.01078, -1.816), (1.0, -0.0839, -1.808), (0.1449, -0.0839, -1.808), (1.0, 0.001025, -1.936), (0.1449, 0.001025, -1.936), (1.0, 0.01072, -1.924), (0.1449, 0.01072, -1.924), (1.0, 0.001025, -1.825), (0.1449, 0.001025, -1.825), (0.5076, 1.0, -11.6), (0.5076, -1.0, -11.6), (0.5091, 1.0, -11.61), (0.5091, -1.0, -11.61), (0.5557, 1.0, -11.67), (0.5557, -1.0, -11.67), (0.6288, 1.0, -11.66), (0.6288, -1.0, -11.66), (0.6406, 1.0, -11.54), (0.6406, -1.0, -11.54), (0.5091, 1.0, -11.58), (0.5091, -1.0, -11.58), (0.6503, 1.0, -11.55), (0.6503, -1.0, -11.55), (0.5135, 1.0, -11.57), (0.5135, -1.0, -11.57), (0.5855, 1.0, -11.52), (0.5855, -1.0, -11.52), (0.6007, 1.0, -11.52), (0.6007, -1.0, -11.52), (0.6619, 1.0, -11.61), (0.6619, -1.0, -11.61), (0.6575, 1.0, -11.63), (0.6575, -1.0, -11.63), (0.5135, 1.0, -11.63), (0.5135, -1.0, -11.63), (0.6288, 1.0, -11.53), (0.6288, -1.0, -11.53), (0.6503, 1.0, -11.64), (0.6503, -1.0, -11.64), (0.6406, 1.0, -11.65), (0.6406, -1.0, -11.65), (0.6575, 1.0, -11.57), (0.6575, -1.0, -11.57), (0.6619, 1.0, -11.58), (0.6619, -1.0, -11.58), (0.5855, 1.0, -11.67), (0.5855, -1.0, -11.67), (0.5703, 1.0, -11.67), (0.5703, -1.0, -11.67), (0.5422, 1.0, -11.66), (0.5422, -1.0, -11.66), (0.5703, 1.0, -11.52), (0.5703, -1.0, -11.52), (0.5557, 1.0, -11.52), (0.5557, -1.0, -11.52), (0.6634, 1.0, -11.6), (0.6634, -1.0, -11.6), (0.6007, 1.0, -11.67), (0.6007, -1.0, -11.67), (0.6153, 1.0, -11.67), (0.6153, -1.0, -11.67), (0.5207, 1.0, -11.55), (0.5207, -1.0, -11.55), (0.5422, 1.0, -11.53), (0.5422, -1.0, -11.53), (0.6153, 1.0, -11.52), (0.6153, -1.0, -11.52), (0.5304, 1.0, -11.65), (0.5304, -1.0, -11.65), (0.5207, 1.0, -11.64), (0.5207, -1.0, -11.64), (0.5304, 1.0, -11.54), (0.5304, -1.0, -11.54)], [], [(0, 1, 18, 115, 95, 81, 83, 57, 99, 97, 93, 55, 69, 79, 77, 107, 105, 109, 17, 16, 15, 14, 13, 12, 11, 10, 9, 8, 7, 6, 5, 4, 3, 2), (19, 21, 22, 20), (20, 292, 266, 268, 274, 276, 252, 296, 294, 282, 284, 250, 286, 304, 306, 270, 248, 246, 22, 24, 182, 192, 196, 234, 244, 236, 226, 224, 198, 200, 238, 208, 190, 194, 214, 216, 228, 23), (21, 19, 25, 30), (22, 21, 30, 27, 71, 87, 85, 63, 58, 112, 75, 67, 73, 91, 89, 102, 117, 101, 65, 61, 51, 24), (19, 20, 23, 31, 32, 108, 52, 50, 60, 64, 100, 116, 103, 88, 90, 72, 66, 74, 113, 59, 62, 84, 86, 70, 110, 114, 39, 45, 26, 25), (27, 26, 25, 30), (29, 28, 23, 24), (26, 357, 331, 333, 339, 341, 317, 361, 359, 347, 349, 315, 351, 369, 371, 335, 313, 311, 27, 247, 257, 261, 299, 309, 301, 291, 289, 263, 265, 303, 273, 255, 259, 279, 281, 293), (46, 13, 14, 36), (36, 14, 15, 34), (40, 5, 6, 48), (49, 12, 13, 46), (47, 11, 12, 49), (43, 9, 10, 44), (48, 6, 7, 38), (41, 2, 3, 35), (35, 3, 4, 33), (44, 10, 11, 47), (42, 0, 2, 41), (38, 7, 8, 37), (37, 8, 9, 43), (26, 45, 42, 41, 35, 33, 40, 48, 38, 37, 43, 44, 47, 49, 46, 36, 34, 31, 23, 421, 409, 407, 387, 383, 401, 431, 393, 391, 417, 419, 429, 437, 427, 389, 385, 375, 28), (33, 4, 5, 40), (45, 1, 0, 42), (31, 16, 17, 32), (34, 15, 16, 31), (39, 18, 1, 45), (32, 17, 109, 108), (101, 100, 64, 65), (54, 55, 93, 92), (65, 64, 60, 61), (56, 57, 83, 82), (112, 113, 74, 75), (117, 116, 100, 101), (98, 99, 57, 56), (102, 103, 116, 117), (91, 90, 88, 89), (80, 81, 95, 94), (75, 74, 66, 67), (85, 84, 62, 63), (114, 115, 18, 39), (68, 69, 55, 54), (92, 93, 97, 96), (63, 62, 59, 58), (89, 88, 103, 102), (87, 86, 84, 85), (67, 66, 72, 73), (106, 107, 77, 76), (73, 72, 90, 91), (24, 51, 53, 104, 106, 76, 78, 68, 54, 92, 96, 98, 56, 82, 80, 94, 111, 71, 27, 29, 374, 384, 388, 426, 436, 428, 418, 416, 390, 392, 430, 400, 382, 386, 406, 408, 420), (82, 83, 81, 80), (94, 95, 115, 114, 110, 111), (58, 59, 113, 112), (96, 97, 99, 98), (104, 105, 107, 106), (71, 70, 86, 87), (51, 50, 52, 53), (78, 79, 69, 68), (111, 110, 70, 71), (61, 60, 50, 51), (76, 77, 79, 78), (53, 52, 108, 109, 105, 104), (171, 170, 132, 133), (157, 156, 154, 155), (133, 132, 128, 129), (125, 124, 148, 149), (145, 144, 174, 175), (181, 180, 170, 171), (169, 168, 124, 125), (173, 172, 180, 181), (161, 160, 162, 163), (147, 146, 140, 141), (175, 174, 136, 137), (151, 150, 130, 131), (123, 122, 156, 157), (155, 154, 166, 167), (131, 130, 126, 127), (163, 162, 172, 173), (153, 152, 150, 151), (137, 136, 134, 135), (179, 178, 176, 177), (135, 134, 160, 161), (149, 148, 146, 147), (141, 140, 138, 139), (127, 126, 144, 145), (167, 166, 168, 169), (143, 142, 178, 179), (165, 164, 152, 153), (119, 118, 120, 121), (159, 158, 122, 123), (129, 128, 118, 119), (139, 138, 164, 165), (177, 176, 158, 159), (121, 120, 142, 143), (28, 165, 139, 141, 147, 149, 125, 169, 167, 155, 157, 123, 159, 177, 179, 143, 121, 119, 29), (23, 164, 138, 140, 146, 148, 124, 168, 166, 154, 156, 122, 158, 176, 178, 142, 120, 118, 24), (235, 234, 196, 197), (221, 220, 218, 219), (197, 196, 192, 193), (189, 188, 212, 213), (209, 208, 238, 239), (245, 244, 234, 235), (233, 232, 188, 189), (237, 236, 244, 245), (225, 224, 226, 227), (211, 210, 204, 205), (239, 238, 200, 201), (215, 214, 194, 195), (187, 186, 220, 221), (219, 218, 230, 231), (195, 194, 190, 191), (227, 226, 236, 237), (217, 216, 214, 215), (201, 200, 198, 199), (243, 242, 240, 241), (199, 198, 224, 225), (213, 212, 210, 211), (205, 204, 202, 203), (191, 190, 208, 209), (231, 230, 232, 233), (207, 206, 242, 243), (229, 228, 216, 217), (183, 182, 184, 185), (223, 222, 186, 187), (193, 192, 182, 183), (203, 202, 228, 229), (241, 240, 222, 223), (185, 184, 206, 207), (28, 229, 203, 205, 211, 213, 189, 233, 231, 219, 221, 187, 223, 241, 243, 207, 185, 183, 29, 119, 129, 133, 171, 181, 173, 163, 161, 135, 137, 175, 145, 127, 131, 151, 153, 165), (23, 228, 202, 204, 210, 212, 188, 232, 230, 218, 220, 186, 222, 240, 242, 206, 184, 182, 24, 118, 128, 132, 170, 180, 172, 162, 160, 134, 136, 174, 144, 126, 130, 150, 152, 164), (299, 298, 260, 261), (285, 284, 282, 283), (261, 260, 256, 257), (253, 252, 276, 277), (273, 272, 302, 303), (309, 308, 298, 299), (297, 296, 252, 253), (301, 300, 308, 309), (289, 288, 290, 291), (275, 274, 268, 269), (303, 302, 264, 265), (279, 278, 258, 259), (251, 250, 284, 285), (283, 282, 294, 295), (259, 258, 254, 255), (291, 290, 300, 301), (281, 280, 278, 279), (265, 264, 262, 263), (307, 306, 304, 305), (263, 262, 288, 289), (277, 276, 274, 275), (269, 268, 266, 267), (255, 254, 272, 273), (295, 294, 296, 297), (271, 270, 306, 307), (293, 292, 280, 281), (247, 246, 248, 249), (287, 286, 250, 251), (257, 256, 246, 247), (267, 266, 292, 293), (305, 304, 286, 287), (249, 248, 270, 271), (293, 267, 269, 275, 277, 253, 297, 295, 283, 285, 251, 287, 305, 307, 271, 249, 247, 27, 29, 183, 193, 197, 235, 245, 237, 227, 225, 199, 201, 239, 209, 191, 195, 215, 217, 229, 28, 26), (22, 246, 256, 260, 298, 308, 300, 290, 288, 262, 264, 302, 272, 254, 258, 278, 280, 292, 20, 356, 330, 332, 338, 340, 316, 360, 358, 346, 348, 314, 350, 368, 370, 334, 312, 310), (363, 362, 324, 325), (349, 348, 346, 347), (325, 324, 320, 321), (317, 316, 340, 341), (337, 336, 366, 367), (373, 372, 362, 363), (361, 360, 316, 317), (365, 364, 372, 373), (353, 352, 354, 355), (339, 338, 332, 333), (367, 366, 328, 329), (343, 342, 322, 323), (315, 314, 348, 349), (347, 346, 358, 359), (323, 322, 318, 319), (355, 354, 364, 365), (345, 344, 342, 343), (329, 328, 326, 327), (371, 370, 368, 369), (327, 326, 352, 353), (310, 320, 324, 362, 372, 364, 354, 352, 326, 328, 366, 336, 318, 322, 342, 344, 356, 20, 22), (341, 340, 338, 339), (333, 332, 330, 331), (319, 318, 336, 337), (359, 358, 360, 361), (335, 334, 370, 371), (357, 356, 344, 345), (311, 310, 312, 313), (351, 350, 314, 315), (321, 320, 310, 311), (331, 330, 356, 357), (369, 368, 350, 351), (313, 312, 334, 335), (27, 311, 321, 325, 363, 373, 365, 355, 353, 327, 329, 367, 337, 319, 323, 343, 345, 357, 26), (427, 426, 388, 389), (413, 412, 410, 411), (389, 388, 384, 385), (381, 380, 404, 405), (401, 400, 430, 431), (437, 436, 426, 427), (425, 424, 380, 381), (429, 428, 436, 437), (417, 416, 418, 419), (420, 394, 396, 402, 404, 380, 424, 422, 410, 412, 378, 414, 432, 434, 398, 376, 374, 29, 24), (403, 402, 396, 397), (431, 430, 392, 393), (407, 406, 386, 387), (379, 378, 412, 413), (411, 410, 422, 423), (387, 386, 382, 383), (419, 418, 428, 429), (409, 408, 406, 407), (393, 392, 390, 391), (28, 375, 377, 399, 435, 433, 415, 379, 413, 411, 423, 425, 381, 405, 403, 397, 395, 421, 23), (435, 434, 432, 433), (391, 390, 416, 417), (405, 404, 402, 403), (397, 396, 394, 395), (383, 382, 400, 401), (423, 422, 424, 425), (399, 398, 434, 435), (421, 420, 408, 409), (375, 374, 376, 377), (415, 414, 378, 379), (385, 384, 374, 375), (395, 394, 420, 421), (433, 432, 414, 415), (377, 376, 398, 399)])
me_plane_002.use_remesh_preserve_volume = False
me_plane_002.use_remesh_preserve_attributes = False
me_plane_002.use_mirror_vertex_groups = False
me_plane_002.update()
me_cylinder = bpy.data.meshes.new('Cylinder')
me_cylinder.from_pydata([(0.0, 1.0, -1.0), (0.0, 1.0, 1.0), (0.1951, 0.9808, -1.0), (0.1951, 0.9808, 1.0), (0.3827, 0.9239, -1.0), (0.3827, 0.9239, 1.0), (0.5556, 0.8315, -1.0), (0.5556, 0.8315, 1.0), (0.7071, 0.7071, -1.0), (0.7071, 0.7071, 1.0), (0.8315, 0.5556, -1.0), (0.8315, 0.5556, 1.0), (0.9239, 0.3827, -1.0), (0.9239, 0.3827, 1.0), (0.9808, 0.1951, -1.0), (0.9808, 0.1951, 1.0), (1.0, 7.55e-08, -1.0), (1.0, 7.55e-08, 1.0), (-1.0, 9.656e-07, -1.0), (-1.0, 9.656e-07, 1.0), (-0.9808, 0.1951, -1.0), (-0.9808, 0.1951, 1.0), (-0.9239, 0.3827, -1.0), (-0.9239, 0.3827, 1.0), (-0.8315, 0.5556, -1.0), (-0.8315, 0.5556, 1.0), (-0.7071, 0.7071, -1.0), (-0.7071, 0.7071, 1.0), (-0.5556, 0.8315, -1.0), (-0.5556, 0.8315, 1.0), (-0.3827, 0.9239, -1.0), (-0.3827, 0.9239, 1.0), (-0.1951, 0.9808, -1.0), (-0.1951, 0.9808, 1.0), (0.0, 0.8344, 1.0), (0.0, 0.8344, -1.0), (-0.1628, 0.8184, 1.0), (-0.1628, 0.8184, -1.0), (-0.3193, 0.7709, 1.0), (-0.3193, 0.7709, -1.0), (0.8184, 0.1628, 1.0), (0.8184, 0.1628, -1.0), (0.4636, 0.6938, 1.0), (0.4636, 0.6938, -1.0), (0.8344, 6.3e-08, 1.0), (0.8344, 6.3e-08, -1.0), (0.7709, 0.3193, 1.0), (0.7709, 0.3193, -1.0), (-0.59, 0.59, 1.0), (-0.59, 0.59, -1.0), (-0.4636, 0.6938, 1.0), (-0.4636, 0.6938, -1.0), (-0.6938, 0.4636, 1.0), (-0.6938, 0.4636, -1.0), (-0.8344, 8.057e-07, 1.0), (-0.8344, 8.057e-07, -1.0), (-0.8184, 0.1628, 1.0), (-0.8184, 0.1628, -1.0), (0.59, 0.59, 1.0), (0.59, 0.59, -1.0), (0.6938, 0.4636, 1.0), (0.6938, 0.4636, -1.0), (-0.7709, 0.3193, 1.0), (-0.7709, 0.3193, -1.0), (0.3193, 0.7709, 1.0), (0.3193, 0.7709, -1.0), (0.1628, 0.8184, 1.0), (0.1628, 0.8184, -1.0), (0.8228, -0.1177, -1.0), (0.9884, -0.1177, -0.9662), (0.9884, -0.1177, -1.0), (0.8228, -0.1177, 1.0), (-0.8228, -0.1177, 1.0), (-0.8228, -0.1177, 0.4466), (-0.8228, -0.1177, -1.0), (-0.9884, -0.1177, 1.0), (0.9884, -0.1177, 1.0), (-0.9884, -0.1177, -1.0), (0.03494, 0.9966, -0.4964), (0.03494, 0.831, -0.4964), (0.03437, 0.9966, -0.4985), (0.03437, 0.831, -0.4985), (0.01105, 0.9989, -0.507), (0.01105, 0.8333, -0.507), (-0.01122, 0.9989, -0.5054), (-0.01122, 0.8333, -0.5054), (-0.01572, 0.9985, -0.4888), (-0.01572, 0.8329, -0.4888), (0.03437, 0.9966, -0.4943), (0.03437, 0.831, -0.4943), (-0.01941, 0.9981, -0.4905), (-0.01941, 0.8325, -0.4905), (0.03268, 0.9968, -0.4923), (0.03268, 0.8312, -0.4923), (0.0, 1.0, -0.4859), (-0.0005231, 0.9999, -0.4859), (-0.000523, 0.8344, -0.4859), (0.0, 0.8344, -0.4859), (0.01662, 0.9984, -0.5064), (0.01662, 0.8328, -0.5064), (-0.02441, 0.9976, -0.4964), (-0.02441, 0.832, -0.4964), (0.005266, 0.9995, -0.4857), (0.005266, 0.8339, -0.4857), (-0.006089, 0.9994, -0.4865), (-0.006089, 0.8338, -0.4865), (0.02625, 0.9974, -0.504), (0.02625, 0.8318, -0.504), (0.02175, 0.9979, -0.5054), (0.02175, 0.8323, -0.5054), (-0.01941, 0.9981, -0.5024), (-0.01941, 0.8325, -0.5024), (-0.01572, 0.9985, -0.504), (-0.01572, 0.8329, -0.504), (-0.02215, 0.9978, -0.4923), (-0.02215, 0.8322, -0.4923), (-0.02384, 0.9977, -0.4943), (-0.02384, 0.8321, -0.4943), (0.01662, 0.9984, -0.4865), (0.01662, 0.8328, -0.4865), (0.01105, 0.9989, -0.4859), (0.01105, 0.8333, -0.4859), (0.005266, 0.9995, -0.5072), (0.005266, 0.8339, -0.5072), (-0.02215, 0.9978, -0.5005), (-0.02215, 0.8322, -0.5005), (-0.0005231, 0.9999, -0.507), (-0.0005231, 0.8344, -0.507), (-0.006089, 0.9994, -0.5064), (-0.006089, 0.8338, -0.5064), (0.02994, 0.9971, -0.4905), (0.02994, 0.8315, -0.4905), (0.02175, 0.9979, -0.4875), (0.02175, 0.8323, -0.4875), (0.03268, 0.9968, -0.5005), (0.03268, 0.8312, -0.5005), (0.02994, 0.9971, -0.5024), (0.02994, 0.8315, -0.5024), (-0.02384, 0.9977, -0.4985), (-0.02384, 0.8321, -0.4985), (-0.01122, 0.9989, -0.4875), (-0.01122, 0.8333, -0.4875), (0.02625, 0.9974, -0.4888), (0.02625, 0.8318, -0.4888), (0.0, 1.0, -0.507), (0.0, 0.8344, -0.507), (0.03494, 0.831, 0.1179), (0.03494, 0.9966, 0.1179), (0.03437, 0.831, 0.1158), (0.03437, 0.9966, 0.1158), (0.01105, 0.8333, 0.1073), (0.01105, 0.9989, 0.1073), (-0.01122, 0.9989, 0.1089), (-0.01122, 0.8333, 0.1089), (-0.01572, 0.9985, 0.1255), (-0.01572, 0.8329, 0.1255), (0.03437, 0.831, 0.12), (0.03437, 0.9966, 0.12), (-0.01941, 0.9981, 0.1238), (-0.01941, 0.8325, 0.1238), (0.03268, 0.8312, 0.122), (0.03268, 0.9968, 0.122), (0.0, 0.8344, 0.1284), (0.0, 1.0, 0.1284), (-0.0005229, 0.9999, 0.1284), (-0.0005229, 0.8344, 0.1284), (0.01662, 0.8328, 0.1079), (0.01662, 0.9984, 0.1079), (-0.02441, 0.9976, 0.1179), (-0.02441, 0.832, 0.1179), (0.005266, 0.8339, 0.1286), (0.005266, 0.9995, 0.1286), (-0.006089, 0.9994, 0.1278), (-0.006089, 0.8338, 0.1278), (0.02625, 0.8318, 0.1103), (0.02625, 0.9974, 0.1103), (0.02175, 0.8323, 0.1089), (0.02175, 0.9979, 0.1089), (-0.01941, 0.9981, 0.1119), (-0.01941, 0.8325, 0.1119), (-0.01572, 0.9985, 0.1103), (-0.01572, 0.8329, 0.1103), (-0.02215, 0.9978, 0.122), (-0.02215, 0.8322, 0.122), (-0.02384, 0.9977, 0.12), (-0.02384, 0.8321, 0.12), (0.01662, 0.8328, 0.1278), (0.01662, 0.9984, 0.1278), (0.01105, 0.8333, 0.1284), (0.01105, 0.9989, 0.1284), (0.005266, 0.8339, 0.1071), (0.005266, 0.9995, 0.1071), (-0.02215, 0.9978, 0.1137), (-0.02215, 0.8322, 0.1137), (-0.000523, 0.9999, 0.1073), (-0.0005229, 0.8344, 0.1073), (-0.006089, 0.9994, 0.1079), (-0.006089, 0.8338, 0.1079), (0.02994, 0.8315, 0.1238), (0.02994, 0.9971, 0.1238), (0.02175, 0.8323, 0.1268), (0.02175, 0.9979, 0.1268), (0.03268, 0.8312, 0.1137), (0.03268, 0.9968, 0.1137), (0.02994, 0.8315, 0.1119), (0.02994, 0.9971, 0.1119), (-0.02384, 0.9977, 0.1158), (-0.02384, 0.8321, 0.1158), (-0.01122, 0.9989, 0.1268), (-0.01122, 0.8333, 0.1268), (0.02625, 0.8318, 0.1255), (0.02625, 0.9974, 0.1255), (0.0, 0.8344, 0.1073), (0.0, 1.0, 0.1073)], [], [(0, 144, 122, 82, 98, 108, 106, 136, 134, 80, 78, 88, 92, 130, 142, 132, 118, 120, 102, 94, 213, 191, 151, 167, 177, 175, 205, 203, 149, 147, 157, 161, 199, 211, 201, 187, 189, 171, 163, 1, 3, 2), (2, 3, 5, 4), (4, 5, 7, 6), (6, 7, 9, 8), (8, 9, 11, 10), (10, 11, 13, 12), (12, 13, 15, 14), (14, 15, 17, 16), (16, 17, 76, 69, 70), (18, 19, 21, 20), (20, 21, 23, 22), (22, 23, 25, 24), (24, 25, 27, 26), (26, 27, 29, 28), (28, 29, 31, 30), (3, 1, 33, 31, 29, 27, 25, 23, 21, 19, 54, 56, 62, 52, 48, 50, 38, 36, 34, 66, 64, 42, 58, 60, 46, 40, 44, 17, 15, 13, 11, 9, 7, 5), (30, 31, 33, 32), (32, 33, 1, 163, 164, 172, 208, 154, 158, 182, 184, 168, 206, 192, 178, 180, 152, 196, 194, 213, 94, 95, 104, 140, 86, 90, 114, 116, 100, 138, 124, 110, 112, 84, 128, 126, 144, 0), (0, 2, 4, 6, 8, 10, 12, 14, 16, 45, 41, 47, 61, 59, 43, 65, 67, 35, 37, 39, 51, 49, 53, 63, 57, 55, 18, 20, 22, 24, 26, 28, 30, 32), (57, 56, 54, 55), (41, 40, 46, 47), (45, 44, 40, 41), (61, 60, 58, 59), (35, 145, 127, 129, 85, 113, 111, 125, 139, 101, 117, 115, 91, 87, 141, 105, 96, 97, 212, 195, 197, 153, 181, 179, 193, 207, 169, 185, 183, 159, 155, 209, 173, 165, 162, 34, 36, 37), (53, 52, 62, 63), (37, 36, 38, 39), (59, 58, 42, 43), (17, 44, 71, 76), (43, 42, 64, 65), (51, 50, 48, 49), (63, 62, 56, 57), (67, 66, 34, 162, 170, 188, 186, 200, 210, 198, 160, 156, 146, 148, 202, 204, 174, 176, 166, 150, 190, 212, 97, 103, 121, 119, 133, 143, 131, 93, 89, 79, 81, 135, 137, 107, 109, 99, 83, 123, 145, 35), (47, 46, 60, 61), (55, 54, 72, 73, 74), (39, 38, 50, 51), (65, 64, 66, 67), (49, 48, 52, 53), (18, 55, 74, 77), (77, 75, 19, 18), (75, 72, 54, 19), (70, 68, 45, 16), (77, 74, 73, 72, 75), (71, 68, 70, 69, 76), (68, 71, 44, 45), (130, 131, 93, 92), (82, 83, 123, 122), (92, 93, 89, 88), (84, 85, 113, 112), (140, 141, 105, 104), (142, 143, 131, 130), (128, 129, 85, 84), (132, 133, 143, 142), (120, 121, 119, 118), (110, 111, 125, 124), (104, 105, 96, 95), (114, 115, 91, 90), (98, 99, 83, 82), (122, 123, 145, 127, 126, 144), (90, 91, 87, 86), (118, 119, 133, 132), (116, 117, 115, 114), (95, 96, 97, 103, 102, 94), (136, 137, 107, 106), (102, 103, 121, 120), (124, 125, 139, 138), (112, 113, 111, 110), (86, 87, 141, 140), (126, 127, 129, 128), (134, 135, 137, 136), (100, 101, 117, 116), (78, 79, 81, 80), (108, 109, 99, 98), (138, 139, 101, 100), (88, 89, 79, 78), (106, 107, 109, 108), (80, 81, 135, 134), (199, 198, 160, 161), (151, 150, 190, 191), (161, 160, 156, 157), (152, 153, 181, 180), (208, 209, 173, 172), (211, 210, 198, 199), (196, 197, 153, 152), (201, 200, 210, 211), (189, 188, 186, 187), (178, 179, 193, 192), (172, 173, 165, 164), (182, 183, 159, 158), (167, 166, 150, 151), (191, 190, 212, 195, 194, 213), (158, 159, 155, 154), (187, 186, 200, 201), (184, 185, 183, 182), (164, 165, 162, 170, 171, 163), (205, 204, 174, 175), (171, 170, 188, 189), (192, 193, 207, 206), (180, 181, 179, 178), (154, 155, 209, 208), (194, 195, 197, 196), (203, 202, 204, 205), (168, 169, 185, 184), (147, 146, 148, 149), (177, 176, 166, 167), (206, 207, 169, 168), (157, 156, 146, 147), (175, 174, 176, 177), (149, 148, 202, 203)])
me_cylinder.use_remesh_preserve_volume = False
me_cylinder.use_remesh_preserve_attributes = False
me_cylinder.use_mirror_vertex_groups = False
me_cylinder.update()
me_cube_004 = bpy.data.meshes.new('Cube.004')
me_cube_004.from_pydata([(-1.0, -1.0, -1.0), (-1.0, -1.0, 1.0), (-1.0, 1.0, -1.0), (-1.0, 1.0, 1.0), (1.0, -1.0, -1.0), (1.0, -1.0, 1.0), (1.0, 1.0, -1.0), (1.0, 1.0, 1.0)], [], [(0, 1, 3, 2), (2, 3, 7, 6), (6, 7, 5, 4), (4, 5, 1, 0), (2, 6, 4, 0), (7, 3, 1, 5)])
me_cube_004.use_remesh_preserve_volume = False
me_cube_004.use_remesh_preserve_attributes = False
me_cube_004.use_mirror_vertex_groups = False
me_cube_004.update()
me_cube_002 = bpy.data.meshes.new('Cube.002')
me_cube_002.from_pydata([(-1.0, -1.0, -1.0), (-1.0, -1.0, 1.0), (-1.0, 1.0, -1.0), (-1.0, 1.0, 1.0), (1.0, -1.0, -1.0), (1.0, -1.0, 1.0), (0.5968, -0.0396, 1.0), (0.5968, -0.0396, -1.0), (-0.4015, 1.0, 1.0), (-0.4015, 1.0, -1.0), (0.4722, -0.0396, 0.789), (0.5298, -0.0396, 0.0332), (1.0, -0.0396, -1.0), (0.5478, -0.0396, -0.2763), (1.0, -0.0396, 1.0), (0.5456, -0.0396, 1.0), (0.5756, -0.0396, -1.0), (-0.5517, 1.0, -0.2149), (-0.5517, -1.0, -0.2149), (-0.5593, 1.0, -0.2114), (-0.5593, -1.0, -0.2114), (-0.5899, 1.0, -0.06726), (-0.5899, -1.0, -0.06727), (-0.584, 1.0, 0.07041), (-0.584, -1.0, 0.0704), (-0.5242, 1.0, 0.0982), (-0.5242, -1.0, 0.09819), (-0.5441, 1.0, -0.2114), (-0.5441, -1.0, -0.2114), (-0.5301, 1.0, 0.121), (-0.5301, -1.0, 0.121), (-0.5368, 1.0, -0.2009), (-0.5368, -1.0, -0.2009), (-0.5136, 1.0, 0.004298), (-0.5136, -1.0, 0.004292), (-0.5876, 1.0, -0.1017), (-0.5876, -1.0, -0.1017), (-0.5517, 1.0, 0.1519), (-0.5517, -1.0, 0.1519), (-0.5128, 1.0, -0.03148), (-0.5128, -1.0, -0.03149), (-0.5158, 1.0, 0.0387), (-0.5158, -1.0, 0.0387), (-0.5792, 1.0, -0.1612), (-0.5792, -1.0, -0.1612), (-0.584, 1.0, -0.1334), (-0.584, -1.0, -0.1334), (-0.5733, 1.0, 0.121), (-0.5733, -1.0, 0.121), (-0.5792, 1.0, 0.0982), (-0.5792, -1.0, 0.09819), (-0.5368, 1.0, 0.138), (-0.5368, -1.0, 0.1379), (-0.5441, 1.0, 0.1484), (-0.5441, -1.0, 0.1484), (-0.5158, 1.0, -0.1017), (-0.5158, -1.0, -0.1017), (-0.5136, 1.0, -0.06726), (-0.5136, -1.0, -0.06727), (-0.5906, 1.0, -0.03148), (-0.5906, -1.0, -0.03149), (-0.5666, 1.0, 0.138), (-0.5666, -1.0, 0.1379), (-0.5899, 1.0, 0.004298), (-0.5899, -1.0, 0.004292), (-0.5876, 1.0, 0.0387), (-0.5876, -1.0, 0.0387), (-0.5301, 1.0, -0.184), (-0.5301, -1.0, -0.184), (-0.5194, 1.0, -0.1334), (-0.5194, -1.0, -0.1334), (-0.5666, 1.0, -0.2009), (-0.5666, -1.0, -0.2009), (-0.5733, 1.0, -0.184), (-0.5733, -1.0, -0.184), (-0.5593, 1.0, 0.1484), (-0.5593, -1.0, 0.1484), (-0.5194, 1.0, 0.07041), (-0.5194, -1.0, 0.0704), (-0.5242, 1.0, -0.1612), (-0.5242, -1.0, -0.1612), (-0.7037, -0.4145, 1.0), (-0.5441, -0.4145, 0.1484), (-0.5517, -0.4145, 0.1519), (-0.5593, -0.4145, 0.1484), (-0.5158, -0.4145, 0.0387), (-0.5876, -0.4145, 0.0387), (-0.5666, -0.4145, 0.1379), (-0.5136, -0.4145, 0.004293), (-0.5733, -0.4145, 0.121), (-0.5301, -0.4145, 0.121), (-0.5368, -0.4145, 0.1379), (-0.5792, -0.4145, 0.09819), (-0.5242, -0.4145, 0.09819), (-0.584, -0.4145, 0.0704), (-0.5899, -0.4145, 0.004294), (-0.5906, -0.4145, -0.03148), (-0.5128, -0.4145, -0.03149), (-0.5899, -0.4145, -0.06726), (-0.5194, -0.4145, 0.0704), (-0.5136, -0.4145, -0.06726), (-0.5666, -0.4145, -0.2009), (-0.5733, -0.4145, -0.184), (-0.584, -0.4145, -0.1334), (-0.5876, -0.4145, -0.1017), (-0.5242, -0.4145, -0.1612), (-0.5194, -0.4145, -0.1334), (-0.5792, -0.4145, -0.1612), (-0.5517, -0.4145, -0.2149), (-0.5441, -0.4145, -0.2114), (-0.5368, -0.4145, -0.2009), (-0.5158, -0.4145, -0.1017), (-0.5301, -0.4145, -0.184), (-0.5593, -0.4145, -0.2114), (-0.7037, -0.4145, -1.0), (0.2947, -0.4145, 1.0), (0.2947, -0.4145, -1.0), (-0.7037, 0.6295, 1.0), (-0.7037, 0.6295, -1.0), (0.5025, -0.0396, 1.0), (0.587, -0.0396, 1.0), (0.5834, -0.0396, -1.0), (-0.5441, 0.6295, 0.1484), (-0.5517, 0.6295, 0.1519), (-0.5593, 0.6295, 0.1484), (-0.5158, 0.6295, 0.0387), (-0.5876, 0.6295, 0.0387), (-0.5666, 0.6295, 0.138), (-0.5136, 0.6295, 0.004297), (-0.5733, 0.6295, 0.121), (-0.5301, 0.6295, 0.121), (-0.5368, 0.6295, 0.138), (-0.5792, 0.6295, 0.0982), (-0.5242, 0.6295, 0.0982), (-0.584, 0.6295, 0.07041), (-0.5899, 0.6295, 0.004297), (-0.5906, 0.6295, -0.03148), (-0.5128, 0.6295, -0.03148), (-0.5899, 0.6295, -0.06726), (-0.5194, 0.6295, 0.07041), (-0.5136, 0.6295, -0.06726), (-0.5666, 0.6295, -0.2009), (-0.5733, 0.6295, -0.184), (-0.584, 0.6295, -0.1334), (-0.5876, 0.6295, -0.1017), (-0.5242, 0.6295, -0.1612), (-0.5194, 0.6295, -0.1334), (-0.5792, 0.6295, -0.1612), (-0.5517, 0.6295, -0.2149), (-0.5441, 0.6295, -0.2114), (-0.5368, 0.6295, -0.2009), (-0.5158, 0.6295, -0.1017), (-0.5301, 0.6295, -0.184), (-0.5593, 0.6295, -0.2114), (0.5974, -0.4075, -1.0), (0.5876, -0.4075, 1.0), (0.5953, -0.4075, 1.0), (0.5953, -0.4075, -1.0), (-0.403, 0.6295, 1.0), (-0.403, 0.6365, 1.0), (-0.403, 0.6365, -1.0), (-0.403, 0.6295, -1.0), (0.579, -0.0396, 1.0), (0.5953, -0.0396, -1.0), (-0.4015, 0.6365, 1.0), (-0.4015, 0.6365, -1.0)], [(6, 10), (7, 13), (10, 11), (11, 13), (156, 155), (157, 154)], [(0, 1, 3, 2), (2, 59, 21, 35, 45, 43, 73, 71, 19, 17, 27, 31, 67, 79, 69, 55, 57, 39, 9), (4, 40, 58, 56, 70, 80, 68, 32, 28, 18, 20, 72, 74, 44, 46, 36, 22, 60, 0), (2, 9, 165, 160, 161, 118, 114, 116, 154, 121, 16, 163, 7, 12, 4, 0), (14, 6, 162, 15, 119, 120, 155, 115, 81, 117, 158, 159, 164, 8, 3, 1, 5), (12, 14, 5, 4), (67, 152, 150, 31), (21, 138, 136, 59), (31, 150, 149, 27), (23, 134, 132, 49), (77, 139, 125, 41), (79, 145, 152, 67), (65, 126, 134, 23), (69, 146, 145, 79), (57, 140, 151, 55), (47, 129, 127, 61), (41, 125, 128, 33), (51, 131, 130, 29), (35, 144, 138, 21), (59, 136, 135, 63), (29, 130, 133, 25), (55, 151, 146, 69), (53, 122, 131, 51), (33, 128, 137, 39), (73, 142, 147, 43), (39, 137, 140, 57), (9, 39, 33, 41, 77, 25, 29, 51, 53, 37, 75, 61, 47, 49, 23, 65, 63, 59, 2, 3, 8), (49, 132, 129, 47), (61, 127, 124, 75), (25, 133, 139, 77), (63, 135, 126, 65), (71, 141, 142, 73), (37, 123, 122, 53), (17, 148, 153, 19), (45, 143, 144, 35), (75, 124, 123, 37), (27, 149, 148, 17), (43, 147, 143, 45), (19, 153, 141, 71), (0, 60, 64, 66, 24, 50, 48, 62, 76, 38, 54, 52, 30, 26, 78, 42, 34, 40, 4, 5, 1), (121, 120, 119, 15, 162, 163, 16), (100, 97, 40, 58), (88, 85, 42, 34), (107, 102, 74, 44), (109, 110, 32, 28), (98, 104, 36, 22), (96, 98, 22, 60), (97, 88, 34, 40), (85, 99, 78, 42), (103, 107, 44, 46), (93, 90, 30, 26), (90, 91, 52, 30), (91, 82, 54, 52), (89, 92, 50, 48), (86, 95, 64, 66), (112, 105, 80, 68), (105, 106, 70, 80), (87, 89, 48, 62), (113, 108, 18, 20), (92, 94, 24, 50), (108, 109, 28, 18), (99, 93, 26, 78), (106, 111, 56, 70), (110, 112, 68, 32), (111, 100, 58, 56), (101, 113, 20, 72), (95, 96, 60, 64), (82, 83, 38, 54), (102, 101, 72, 74), (83, 84, 76, 38), (94, 86, 66, 24), (104, 103, 46, 36), (84, 87, 62, 76), (163, 162, 6, 7), (164, 165, 9, 8), (121, 154, 155, 120), (114, 118, 117, 81), (122, 123, 117, 158), (151, 140, 164, 165), (136, 138, 118, 117), (138, 144, 118), (144, 143, 118), (143, 147, 118), (147, 142, 118), (142, 141, 118), (135, 136, 117), (126, 135, 117), (134, 126, 117), (132, 134, 117), (129, 132, 117), (127, 129, 117), (124, 127, 117), (123, 124, 117), (146, 151, 165), (158, 161, 160, 159), (148, 149, 165, 118, 141, 153), (145, 146, 165), (152, 145, 165), (150, 152, 165), (149, 150, 165), (131, 122, 158), (130, 131, 158), (133, 130, 158), (125, 139, 133, 130, 158, 140, 137, 128), (84, 83, 81, 114, 108, 113, 101, 102, 107, 103, 104, 98, 96, 95, 86, 94, 92, 89, 87), (83, 82, 91, 90, 93, 99, 85, 88, 97, 100, 111, 106, 105, 112, 110, 109, 108, 154, 155), (81, 83, 155), (114, 154, 108)])
me_cube_002.use_remesh_preserve_volume = False
me_cube_002.use_remesh_preserve_attributes = False
me_cube_002.use_mirror_vertex_groups = False
me_cube_002.update()

# ---- objects
ob_circle_005 = bpy.data.objects.new('Circle.005', me_circle_001)
ob_plane_001 = bpy.data.objects.new('Plane.001', me_plane_001)
ob_circle_002 = bpy.data.objects.new('Circle.002', me_circle_003)
ob_circle = bpy.data.objects.new('Circle', me_circle)
ob_lamp = bpy.data.objects.new('Lamp', light_lamp)
ob_camera = bpy.data.objects.new('Camera', cam_camera)
ob_circle_001 = bpy.data.objects.new('Circle.001', me_circle_002)
ob_circle_003 = bpy.data.objects.new('Circle.003', me_circle_005)
ob_circle_004 = bpy.data.objects.new('Circle.004', me_circle_007)
ob_plane = bpy.data.objects.new('Plane', me_plane)
ob_circle_006 = bpy.data.objects.new('Circle.006', me_circle_004)
ob_circle_007 = bpy.data.objects.new('Circle.007', me_circle_006)
ob_circle_008 = bpy.data.objects.new('Circle.008', me_circle_008)
ob_plane_002 = bpy.data.objects.new('Plane.002', me_plane_002)
ob_cylinder = bpy.data.objects.new('Cylinder', me_cylinder)
ob_cube_001 = bpy.data.objects.new('Cube.001', me_cube_004)
ob_cube = bpy.data.objects.new('Cube', me_cube_002)

# ---- transforms, parenting, visibility, modifiers, constraints
ob_circle_005.location = (-20.45, 5.116, 13.21)
ob_circle_005.rotation_euler = (-4.712, -1.51e-07, 3.142)
ob_circle_005.scale = (0.07792, 0.07792, 0.01345)
ob_circle_005.lineart.crease_threshold = 0.0
ob_plane_001.location = (-13.81, -7.714, 4.404)
ob_plane_001.rotation_euler = (-0.0, 1.571, 0.0)
ob_plane_001.scale = (0.5615, 0.5615, 0.5615)
ob_plane_001.lineart.crease_threshold = 0.0
_m = ob_plane_001.modifiers.new('Boolean', 'BOOLEAN')
_m.solver = 'FAST'
ob_circle_002.location = (23.3, 3.378, 7.0)
ob_circle_002.rotation_euler = (-0.0, 1.571, 0.0)
ob_circle_002.scale = (0.7581, 0.7581, 0.8584)
ob_circle_002.lineart.crease_threshold = 0.0
ob_circle.location = (-4.082, -3.026, 2.097)
ob_circle.rotation_euler = (1.571, -0.1821, 0.0)
ob_circle.scale = (-2.862, 0.4222, 0.4222)
ob_circle.lineart.crease_threshold = 0.0
ob_lamp.location = (16.46, -7.589, 5.904)
ob_lamp.rotation_euler = (0.6503, 0.05522, 1.866)
ob_lamp.lock_rotations_4d = False
ob_lamp.empty_display_type = 'ARROWS'
ob_lamp.color = (0.0, 0.0, 0.0, 0.0)
ob_lamp.lineart.crease_threshold = 0.0
ob_camera.location = (7.481, -9.002, 7.601)
ob_camera.rotation_euler = (1.109, 0.0, 0.8149)
ob_camera.lock_rotations_4d = False
ob_camera.empty_display_type = 'ARROWS'
ob_camera.color = (0.0, 0.0, 0.0, 0.0)
ob_camera.display_type = 'WIRE'
ob_camera.lineart.crease_threshold = 0.0
ob_circle_001.location = (-4.084, 2.33, 2.097)
ob_circle_001.rotation_euler = (1.571, -0.1821, 0.0)
ob_circle_001.scale = (-2.862, 0.4222, 0.4222)
ob_circle_001.lineart.crease_threshold = 0.0
ob_circle_003.location = (-10.69, 2.91, 2.097)
ob_circle_003.rotation_euler = (1.571, -0.1821, 0.0)
ob_circle_003.scale = (-2.862, 0.4222, 0.4222)
ob_circle_003.lineart.crease_threshold = 0.0
ob_circle_004.location = (17.25, 0.0, 3.049)
ob_circle_004.rotation_euler = (-0.0, 1.571, 0.0)
ob_circle_004.scale = (0.1864, 0.1864, 0.1166)
ob_circle_004.lineart.crease_threshold = 0.0
ob_plane.location = (-12.61, 0.0, 8.16)
ob_plane.rotation_euler = (-0.0, 1.571, 0.0)
ob_plane.lineart.crease_threshold = 0.0
ob_circle_006.location = (-8.598, 6.843, 3.049)
ob_circle_006.rotation_euler = (-0.0, 1.571, 0.0)
ob_circle_006.scale = (0.5382, 0.5382, 0.01667)
ob_circle_006.lineart.crease_threshold = 0.0
ob_circle_007.location = (-16.36, 7.349, 3.049)
ob_circle_007.rotation_euler = (-0.0, 1.571, 0.0)
ob_circle_007.scale = (0.5382, 0.5382, 0.01667)
ob_circle_007.lineart.crease_threshold = 0.0
ob_circle_008.location = (6.115, 9.49, 3.049)
ob_circle_008.rotation_euler = (-0.0, 1.571, 0.0)
ob_circle_008.scale = (0.5382, 0.5382, 0.2391)
ob_circle_008.lineart.crease_threshold = 0.0
ob_plane_002.location = (0.0, 0.0, 3.95)
ob_plane_002.rotation_euler = (-0.0, 1.571, 0.0)
ob_plane_002.lineart.crease_threshold = 0.0
ob_cylinder.location = (-5.367, 0.0, 7.803)
ob_cylinder.rotation_euler = (1.571, -0.0, 1.571)
ob_cylinder.scale = (2.626, 2.626, 7.254)
ob_cylinder.lineart.crease_threshold = 0.0
ob_cube_001.location = (-16.5, -0.7048, 12.28)
ob_cube_001.lineart.crease_threshold = 0.0
ob_cube.location = (-13.1, -0.9241, 3.378)
ob_cube.scale = (2.003, 1.916, 0.4249)
ob_cube.lineart.crease_threshold = 0.0

# ---- collection membership
col_collection_1.objects.link(ob_circle_005)
col_collection_1.objects.link(ob_plane_001)
col_collection_1.objects.link(ob_circle_002)
col_collection_1.objects.link(ob_circle)
col_collection_1.objects.link(ob_lamp)
col_collection_1.objects.link(ob_camera)
col_collection_1.objects.link(ob_circle_001)
col_collection_1.objects.link(ob_circle_003)
col_collection_1.objects.link(ob_circle_004)
col_collection_1.objects.link(ob_plane)
col_collection_1.objects.link(ob_circle_006)
col_collection_1.objects.link(ob_circle_007)
col_collection_1.objects.link(ob_circle_008)
col_collection_1.objects.link(ob_plane_002)
col_collection_1.objects.link(ob_cylinder)
col_collection_1.objects.link(ob_cube_001)
col_collection_1.objects.link(ob_cube)

# ---- scene / render settings (as saved in the file)
scene.camera = ob_camera
scene.frame_start = 1; scene.frame_end = 250; scene.frame_set(105)
scene.render.engine = 'BLENDER_EEVEE_NEXT'
scene.render.resolution_percentage = 50
scene.render.dither_intensity = 0.0
scene.cycles.use_denoising = False
scene.cycles.samples = 128
scene.cycles.sampling_pattern = 'TABULATED_SOBOL'
scene.cycles.light_sampling_threshold = 0.0
scene.cycles.use_adaptive_sampling = False
scene.cycles.use_light_tree = False
scene.cycles.blur_glossy = 0.0
scene.cycles.sample_clamp_indirect = 0.0
scene.view_settings.view_transform = 'Standard'
bpy.context.view_layer.update()
